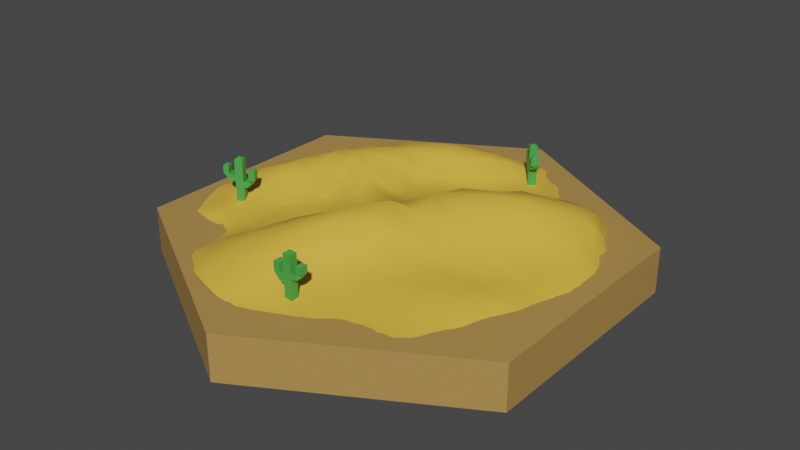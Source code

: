 # Source: desert_Biome.blend  (saved by Blender 2.82.7; exported with 4.5.12 LTS)
import bpy
from mathutils import Matrix  # noqa: F401  (used for matrix-valued properties, if any)

bpy.ops.wm.read_factory_settings(use_empty=True)
scene = bpy.context.scene
scene.name = 'Scene'

# ---- collections
col_collection = bpy.data.collections.new('Collection'); scene.collection.children.link(col_collection)

# ---- materials (node trees are filled in below, after node groups)
mat_desert_tile = bpy.data.materials.new('Desert_Tile')
mat_desert_tile.use_transparent_shadow = False
mat_desert_sand = bpy.data.materials.new('Desert_Sand')
mat_desert_sand.use_transparent_shadow = False
mat_desert_kaktus = bpy.data.materials.new('Desert_Kaktus')
mat_desert_kaktus.use_transparent_shadow = False
mat_desert_kaktus_001 = bpy.data.materials.new('Desert_Kaktus.001')
mat_desert_kaktus_001.use_transparent_shadow = False

# ---- material node trees
mat_desert_tile.use_nodes = True; mat_desert_tile.node_tree.nodes.clear()
_N = mat_desert_tile.node_tree.nodes; _L = mat_desert_tile.node_tree.links
n0 = _N.new('ShaderNodeOutputMaterial'); n0.name = 'Material Output'; n0.location = (300, 300)
n1 = _N.new('ShaderNodeBsdfPrincipled'); n1.name = 'Principled BSDF'; n1.location = (10, 300)
n1.distribution = 'GGX'
n1.subsurface_method = 'BURLEY'
n1.inputs[0].default_value = (0.4385, 0.2574, 0.07207, 1.0)
n1.inputs[3].default_value = 1.45
n1.inputs[27].default_value = (0.0, 0.0, 0.0, 1.0)
n1.inputs[28].default_value = 1.0
_L.new(n1.outputs[0], n0.inputs[0])
n0.is_active_output = True
mat_desert_sand.use_nodes = True; mat_desert_sand.node_tree.nodes.clear()
_N = mat_desert_sand.node_tree.nodes; _L = mat_desert_sand.node_tree.links
n0 = _N.new('ShaderNodeOutputMaterial'); n0.name = 'Material Output'; n0.location = (300, 300)
n1 = _N.new('ShaderNodeBsdfPrincipled'); n1.name = 'Principled BSDF'; n1.location = (10, 300)
n1.distribution = 'GGX'
n1.subsurface_method = 'BURLEY'
n1.inputs[0].default_value = (0.8, 0.464, 0.05332, 1.0)
n1.inputs[3].default_value = 1.45
n1.inputs[27].default_value = (0.0, 0.0, 0.0, 1.0)
n1.inputs[28].default_value = 1.0
_L.new(n1.outputs[0], n0.inputs[0])
n0.is_active_output = True
mat_desert_kaktus.use_nodes = True; mat_desert_kaktus.node_tree.nodes.clear()
_N = mat_desert_kaktus.node_tree.nodes; _L = mat_desert_kaktus.node_tree.links
n0 = _N.new('ShaderNodeOutputMaterial'); n0.name = 'Material Output'; n0.location = (300, 300)
n1 = _N.new('ShaderNodeBsdfPrincipled'); n1.name = 'Principled BSDF'; n1.location = (10, 300)
n1.distribution = 'GGX'
n1.subsurface_method = 'BURLEY'
n1.inputs[0].default_value = (0.05518, 0.3672, 0.06193, 1.0)
n1.inputs[3].default_value = 1.45
n1.inputs[27].default_value = (0.0, 0.0, 0.0, 1.0)
n1.inputs[28].default_value = 1.0
_L.new(n1.outputs[0], n0.inputs[0])
n0.is_active_output = True
mat_desert_kaktus_001.use_nodes = True; mat_desert_kaktus_001.node_tree.nodes.clear()
_N = mat_desert_kaktus_001.node_tree.nodes; _L = mat_desert_kaktus_001.node_tree.links
n0 = _N.new('ShaderNodeOutputMaterial'); n0.name = 'Material Output'; n0.location = (300, 300)
n1 = _N.new('ShaderNodeBsdfPrincipled'); n1.name = 'Principled BSDF'; n1.location = (10, 300)
n1.distribution = 'GGX'
n1.subsurface_method = 'BURLEY'
n1.inputs[0].default_value = (0.05518, 0.3672, 0.06193, 1.0)
n1.inputs[3].default_value = 1.45
n1.inputs[27].default_value = (0.0, 0.0, 0.0, 1.0)
n1.inputs[28].default_value = 1.0
_L.new(n1.outputs[0], n0.inputs[0])
n0.is_active_output = True

# ---- world
world_world = bpy.data.worlds.new('World'); scene.world = world_world
world_world.use_nodes = True; world_world.node_tree.nodes.clear()
_N = world_world.node_tree.nodes; _L = world_world.node_tree.links
n0 = _N.new('ShaderNodeOutputWorld'); n0.name = 'World Output'; n0.location = (300, 300)
n1 = _N.new('ShaderNodeBackground'); n1.name = 'Background'; n1.location = (10, 300)
n1.inputs[0].default_value = (0.05088, 0.05088, 0.05088, 1.0)
_L.new(n1.outputs[0], n0.inputs[0])
n0.is_active_output = True
world_world.color = (0.05088, 0.05088, 0.05088)
world_world.use_sun_shadow = False
world_world.sun_shadow_jitter_overblur = 0.0

# ---- meshes
me_cylinder = bpy.data.meshes.new('Cylinder')
me_cylinder.from_pydata([(0.0, 1.0, -0.0025), (0.0, 1.0, 0.195), (0.866, 0.5, -0.0025), (0.866, 0.5, 0.195), (0.866, -0.5, 0.0), (0.866, -0.5, 0.195), (-8.742e-08, -1.0, 0.0), (-8.742e-08, -1.0, 0.195), (-0.866, -0.5, 0.0), (-0.866, -0.5, 0.195), (-0.866, 0.5, -0.0025), (-0.866, 0.5, 0.195)], [], [(0, 1, 3, 2), (2, 3, 5, 4), (4, 5, 7, 6), (6, 7, 9, 8), (3, 1, 11, 9, 7, 5), (8, 9, 11, 10), (10, 11, 1, 0), (0, 2, 4, 6, 8, 10)])
_uv = me_cylinder.uv_layers.new(name='UVMap')
_uv.uv.foreach_set('vector', [1.0, 0.5, 1.0, 1.0, 0.8333, 1.0, 0.8333, 0.5, 0.8333, 0.5, 0.8333, 1.0, 0.6667, 1.0, 0.6667, 0.5, 0.6667, 0.5, 0.6667, 1.0, 0.5, 1.0, 0.5, 0.5, 0.5, 0.5, 0.5, 1.0, 0.3333, 1.0, 0.3333, 0.5, 0.4578, 0.37, 0.25, 0.49, 0.04215, 0.37, 0.04215, 0.13, 0.25, 0.01, 0.4578, 0.13, 0.3333, 0.5, 0.3333, 1.0, 0.1667, 1.0, 0.1667, 0.5, 0.1667, 0.5, 0.1667, 1.0, -8.941e-08, 1.0, -8.941e-08, 0.5, 0.75, 0.49, 0.9578, 0.37, 0.9578, 0.13, 0.75, 0.01, 0.5422, 0.13, 0.5422, 0.37])
me_cylinder.materials.append(mat_desert_tile)
me_cylinder.use_remesh_fix_poles = True
me_cylinder.use_remesh_preserve_attributes = False
me_cylinder.use_mirror_vertex_groups = False
me_cylinder.update()
me_cylinder_001 = bpy.data.meshes.new('Cylinder.001')
me_cylinder_001.from_pydata([(-4.826e-05, 0.8368, 0.1984), (0.6903, 0.4016, 0.187), (0.7153, -0.4162, 0.1653), (-3.194e-05, -0.8361, 0.1961), (-0.7238, -0.4186, 0.1986), (-0.7239, 0.418, 0.195), (0.6577, 0.4422, 0.1905), (0.6451, 0.4931, 0.2084), (0.6111, 0.5245, 0.1941), (0.5811, 0.5665, 0.1937), (0.5484, 0.6064, 0.1844), (0.5059, 0.6384, 0.1547), (0.4598, 0.6752, 0.1451), (0.4115, 0.7109, 0.1551), (0.3624, 0.7403, 0.1659), (0.314, 0.7636, 0.1699), (0.2648, 0.7841, 0.1774), (0.2139, 0.8023, 0.1888), (0.1615, 0.8167, 0.1974), (0.1081, 0.8269, 0.2019), (0.05413, 0.8333, 0.2026), (0.7391, -0.3664, 0.1632), (0.7623, -0.3161, 0.1704), (0.7833, -0.2656, 0.1777), (0.7993, -0.2142, 0.1778), (0.8104, -0.1616, 0.1748), (0.8186, -0.108, 0.1752), (0.8216, -0.05294, 0.1729), (0.8236, 0.0009987, 0.1785), (0.8204, 0.05483, 0.1777), (0.8137, 0.1088, 0.1767), (0.8039, 0.1611, 0.1811), (0.788, 0.2111, 0.1835), (0.766, 0.2616, 0.179), (0.7395, 0.313, 0.1753), (0.7182, 0.3609, 0.1972), (0.05407, -0.8317, 0.195), (0.108, -0.8257, 0.1949), (0.1614, -0.8163, 0.195), (0.2142, -0.8034, 0.195), (0.2662, -0.787, 0.195), (0.3171, -0.7674, 0.195), (0.3668, -0.7446, 0.195), (0.415, -0.7188, 0.195), (0.4615, -0.69, 0.195), (0.506, -0.6584, 0.195), (0.5484, -0.624, 0.1945), (0.5876, -0.5869, 0.1914), (0.6231, -0.5471, 0.1853), (0.6556, -0.5052, 0.1796), (0.6856, -0.4614, 0.1727), (-0.6929, -0.4625, 0.188), (-0.6606, -0.5055, 0.1741), (-0.6254, -0.5472, 0.1669), (-0.5873, -0.587, 0.1695), (-0.5471, -0.6241, 0.1794), (-0.5053, -0.6583, 0.1888), (-0.4613, -0.6899, 0.1941), (-0.4147, -0.7183, 0.1951), (-0.366, -0.7428, 0.1971), (-0.3168, -0.7662, 0.2071), (-0.2655, -0.7841, 0.2053), (-0.2135, -0.7998, 0.203), (-0.1609, -0.8131, 0.2002), (-0.1077, -0.8239, 0.1981), (-0.05409, -0.8317, 0.1977), (-0.7469, 0.3688, 0.195), (-0.7679, 0.3189, 0.1951), (-0.786, 0.2678, 0.1955), (-0.801, 0.2158, 0.1964), (-0.8126, 0.1628, 0.197), (-0.8205, 0.109, 0.1968), (-0.8249, 0.05466, 0.1963), (-0.8257, 0.0001677, 0.1961), (-0.8226, -0.05415, 0.1959), (-0.8189, -0.1088, 0.2), (-0.813, -0.1632, 0.2049), (-0.8036, -0.2173, 0.2114), (-0.7888, -0.2694, 0.2075), (-0.7696, -0.3199, 0.2012), (-0.7472, -0.3696, 0.1991), (-0.05415, 0.8319, 0.1963), (-0.1084, 0.8261, 0.2011), (-0.1623, 0.8171, 0.2055), (-0.215, 0.8038, 0.2038), (-0.2664, 0.7866, 0.1991), (-0.3169, 0.7665, 0.196), (-0.3664, 0.7438, 0.1952), (-0.4146, 0.7181, 0.195), (-0.4611, 0.6895, 0.195), (-0.5057, 0.658, 0.195), (-0.5482, 0.6237, 0.195), (-0.5883, 0.5869, 0.195), (-0.6259, 0.5476, 0.195), (-0.6607, 0.5061, 0.195), (-0.693, 0.4625, 0.195), (0.004692, -0.004633, 0.3117), (0.6709, 0.392, 0.21), (0.6476, 0.436, 0.2383), (0.617, 0.4801, 0.2529), (0.5707, 0.5152, 0.2448), (0.5218, 0.551, 0.2376), (0.4724, 0.5823, 0.2208), (0.4219, 0.6102, 0.1913), (0.3706, 0.6406, 0.1848), (0.7033, 0.3525, 0.2409), (0.6588, 0.3838, 0.2682), (0.6163, 0.4165, 0.2879), (0.5649, 0.4499, 0.2964), (0.504, 0.4722, 0.2498), (0.4466, 0.5039, 0.2344), (0.3882, 0.5383, 0.224), (0.3309, 0.5693, 0.212), (0.7089, 0.2934, 0.211), (0.6643, 0.3311, 0.2882), (0.6062, 0.3538, 0.3013), (0.5542, 0.3796, 0.319), (0.4901, 0.4088, 0.3164), (0.4257, 0.423, 0.2542), (0.3587, 0.4563, 0.2327), (0.2914, 0.494, 0.2226), (0.7271, 0.2371, 0.224), (0.6636, 0.2686, 0.2727), (0.5966, 0.2961, 0.3123), (0.5382, 0.3141, 0.3346), (0.471, 0.3375, 0.3478), (0.3963, 0.3588, 0.3108), (0.325, 0.3807, 0.2602), (0.2517, 0.4158, 0.2319), (0.7365, 0.1808, 0.2278), (0.6644, 0.2044, 0.2695), (0.5897, 0.2291, 0.3102), (0.5193, 0.2493, 0.3496), (0.4489, 0.2636, 0.3661), (0.365, 0.2886, 0.3616), (0.287, 0.3033, 0.2933), (0.2071, 0.336, 0.2474), (0.7416, 0.1226, 0.2258), (0.6611, 0.1403, 0.256), (0.5821, 0.1577, 0.2945), (0.5031, 0.1743, 0.3367), (0.4241, 0.1885, 0.3786), (0.3362, 0.2033, 0.3814), (0.2431, 0.2225, 0.3354), (0.1546, 0.2513, 0.2721), (0.7448, 0.06226, 0.2221), (0.6579, 0.07479, 0.2404), (0.5715, 0.08816, 0.2653), (0.4892, 0.09631, 0.3086), (0.4032, 0.1034, 0.3544), (0.309, 0.112, 0.3929), (0.1978, 0.1281, 0.3816), (0.09143, 0.1485, 0.2971), (-0.000162, 0.8164, 0.2033), (-0.05444, 0.7977, 0.2027), (-0.1093, 0.7781, 0.2108), (-0.164, 0.7573, 0.2185), (-0.2177, 0.7331, 0.2222), (-0.2706, 0.7063, 0.2224), (-0.3229, 0.6778, 0.2196), (-0.3747, 0.6479, 0.2158), (0.05397, 0.7994, 0.2123), (-0.0007027, 0.7721, 0.2201), (-0.05581, 0.7449, 0.238), (-0.1121, 0.7154, 0.258), (-0.1682, 0.6831, 0.2711), (-0.2243, 0.6495, 0.2771), (-0.2809, 0.6152, 0.2714), (-0.3375, 0.5811, 0.2608), (0.1082, 0.7785, 0.2161), (0.05406, 0.7427, 0.2426), (-0.002244, 0.7081, 0.2627), (-0.06, 0.6697, 0.2782), (-0.1177, 0.628, 0.2927), (-0.1762, 0.5879, 0.3087), (-0.2365, 0.5493, 0.3113), (-0.2992, 0.5136, 0.3101), (0.1616, 0.7534, 0.2043), (0.109, 0.7063, 0.2364), (0.05422, 0.6599, 0.2651), (-0.00361, 0.6126, 0.2759), (-0.06245, 0.5648, 0.2816), (-0.1228, 0.5185, 0.2885), (-0.186, 0.4745, 0.2964), (-0.2527, 0.434, 0.3028), (0.2148, 0.7276, 0.2012), (0.1626, 0.6701, 0.2135), (0.1053, 0.6157, 0.2262), (0.04121, 0.5658, 0.2209), (-0.02001, 0.5142, 0.2181), (-0.08134, 0.462, 0.2211), (-0.1467, 0.4123, 0.2272), (-0.2175, 0.365, 0.2418), (0.2675, 0.7004, 0.2041), (0.2184, 0.6347, 0.2078), (0.1663, 0.5703, 0.2081), (0.1123, 0.507, 0.207), (0.05355, 0.444, 0.2017), (-0.00803, 0.3818, 0.2131), (-0.07516, 0.3195, 0.2254), (-0.1537, 0.2632, 0.2245), (0.3191, 0.6712, 0.1971), (0.2746, 0.6007, 0.2095), (0.2275, 0.5316, 0.2145), (0.1793, 0.4609, 0.2208), (0.1279, 0.3873, 0.2283), (0.07142, 0.3085, 0.2345), (0.005411, 0.2256, 0.2388), (-0.08108, 0.1464, 0.2434), (-0.7048, 0.407, 0.1954), (-0.7166, 0.3516, 0.1989), (-0.7279, 0.2964, 0.2064), (-0.7374, 0.2401, 0.215), (-0.7443, 0.1823, 0.2223), (-0.7483, 0.1229, 0.2282), (-0.7504, 0.06225, 0.234), (-0.7519, 0.0007121, 0.2433), (-0.6622, 0.4448, 0.1972), (-0.6656, 0.385, 0.2066), (-0.6695, 0.3254, 0.2206), (-0.6722, 0.2642, 0.2353), (-0.6733, 0.2011, 0.25), (-0.6731, 0.1359, 0.2608), (-0.6726, 0.0691, 0.2698), (-0.6729, 0.001487, 0.2768), (-0.6183, 0.4818, 0.2003), (-0.614, 0.4183, 0.2162), (-0.6101, 0.3543, 0.2365), (-0.6062, 0.2888, 0.26), (-0.6014, 0.2207, 0.2788), (-0.5962, 0.1497, 0.292), (-0.592, 0.07636, 0.3021), (-0.5884, 0.00199, 0.2994), (-0.5728, 0.5177, 0.2041), (-0.5607, 0.451, 0.2256), (-0.5501, 0.3839, 0.257), (-0.5392, 0.3146, 0.2844), (-0.5278, 0.242, 0.3076), (-0.5145, 0.1644, 0.3155), (-0.5033, 0.08439, 0.3022), (-0.499, 0.004528, 0.2805), (-0.5254, 0.5522, 0.2076), (-0.506, 0.4831, 0.2348), (-0.4885, 0.4142, 0.2747), (-0.4702, 0.3421, 0.3048), (-0.4475, 0.2634, 0.3124), (-0.4272, 0.1804, 0.3013), (-0.4147, 0.09623, 0.274), (-0.392, 0.00295, 0.2094), (-0.4763, 0.5852, 0.2102), (-0.4501, 0.5153, 0.2427), (-0.4254, 0.4455, 0.2883), (-0.3966, 0.3695, 0.3097), (-0.3657, 0.2869, 0.3059), (-0.3435, 0.2036, 0.2569), (-0.3026, 0.09952, 0.2252), (-0.2881, -0.001607, 0.2377), (-0.4259, 0.617, 0.2127), (-0.3937, 0.5477, 0.2504), (-0.3628, 0.4796, 0.3052), (-0.323, 0.3989, 0.307), (-0.288, 0.3192, 0.2971), (-0.2421, 0.2237, 0.2119), (-0.1996, 0.1165, 0.2528), (-0.1572, -0.007704, 0.223), (-0.7048, -0.4085, 0.2032), (-0.6615, -0.4454, 0.1932), (-0.6166, -0.4804, 0.1731), (-0.5696, -0.5155, 0.1635), (-0.5214, -0.5498, 0.1716), (-0.4738, -0.5831, 0.1943), (-0.4256, -0.6163, 0.2142), (-0.3746, -0.6476, 0.2208), (-0.7158, -0.3524, 0.2055), (-0.6619, -0.3861, 0.2176), (-0.6086, -0.4161, 0.2135), (-0.554, -0.4441, 0.1965), (-0.4985, -0.4741, 0.1963), (-0.4438, -0.5072, 0.2139), (-0.39, -0.5424, 0.2379), (-0.3364, -0.5815, 0.2686), (-0.7264, -0.2957, 0.2112), (-0.6627, -0.3235, 0.2228), (-0.6001, -0.3491, 0.2254), (-0.5379, -0.3713, 0.2115), (-0.4743, -0.3975, 0.2144), (-0.4108, -0.4314, 0.2203), (-0.3525, -0.4683, 0.2541), (-0.2946, -0.5093, 0.2909), (-0.7349, -0.2391, 0.2214), (-0.6645, -0.2609, 0.2307), (-0.5928, -0.28, 0.2223), (-0.5191, -0.2966, 0.2053), (-0.4479, -0.3217, 0.22), (-0.3761, -0.3555, 0.2203), (-0.3097, -0.3937, 0.2556), (-0.2503, -0.4348, 0.3045), (-0.7422, -0.1815, 0.2355), (-0.6664, -0.1982, 0.2492), (-0.5881, -0.2116, 0.2409), (-0.5032, -0.2223, 0.2125), (-0.4217, -0.2455, 0.2208), (-0.3407, -0.2777, 0.2134), (-0.2608, -0.3175, 0.2419), (-0.2027, -0.3553, 0.3173), (-0.748, -0.1221, 0.2473), (-0.6693, -0.1331, 0.2652), (-0.586, -0.1421, 0.26), (-0.4971, -0.1464, 0.2024), (-0.4021, -0.1681, 0.2201), (-0.3134, -0.1935, 0.2139), (-0.2224, -0.229, 0.2445), (-0.1488, -0.2674, 0.3203), (-0.7517, -0.06117, 0.2521), (-0.6727, -0.06663, 0.2795), (-0.5859, -0.07086, 0.2797), (-0.4996, -0.07211, 0.2432), (-0.3898, -0.0883, 0.2191), (-0.2967, -0.1004, 0.2247), (-0.1853, -0.1269, 0.2415), (-0.08328, -0.1605, 0.3145), (-7.006e-05, -0.8144, 0.1973), (0.05391, -0.7954, 0.196), (0.1077, -0.7748, 0.1959), (0.1613, -0.7524, 0.1969), (0.2146, -0.728, 0.1968), (0.2676, -0.7014, 0.1946), (0.3201, -0.6735, 0.1947), (0.3724, -0.6447, 0.1972), (-0.05408, -0.7961, 0.2045), (-0.0002493, -0.7664, 0.2086), (0.05351, -0.7354, 0.2096), (0.1075, -0.7036, 0.2093), (0.1622, -0.671, 0.2082), (0.2177, -0.6381, 0.2069), (0.2739, -0.6055, 0.2064), (0.3307, -0.5729, 0.2112), (-0.1089, -0.7784, 0.2229), (-0.05503, -0.7381, 0.2254), (-0.001883, -0.6975, 0.228), (0.05093, -0.6555, 0.2257), (0.1051, -0.6128, 0.2203), (0.1626, -0.5723, 0.2197), (0.2236, -0.5344, 0.2241), (0.2865, -0.4994, 0.2327), (-0.1629, -0.7567, 0.2308), (-0.1116, -0.7115, 0.2526), (-0.05896, -0.6615, 0.2556), (-0.006276, -0.6114, 0.2573), (0.04733, -0.559, 0.2507), (0.1029, -0.506, 0.2394), (0.1673, -0.4599, 0.2397), (0.2374, -0.4207, 0.2454), (-0.2166, -0.7331, 0.2354), (-0.1677, -0.6808, 0.2684), (-0.1185, -0.627, 0.2922), (-0.06492, -0.5711, 0.3011), (-0.008694, -0.5108, 0.301), (0.04825, -0.4493, 0.2954), (0.1108, -0.3886, 0.2799), (0.1839, -0.3378, 0.2683), (-0.2702, -0.7078, 0.2387), (-0.2226, -0.6478, 0.2719), (-0.1755, -0.5881, 0.3013), (-0.1259, -0.5276, 0.3238), (-0.06868, -0.4608, 0.3465), (-0.0093, -0.3942, 0.3641), (0.06109, -0.3235, 0.3565), (0.1396, -0.2584, 0.3379), (-0.3238, -0.6812, 0.242), (-0.2793, -0.6156, 0.2748), (-0.2337, -0.5497, 0.303), (-0.1874, -0.4814, 0.3254), (-0.1344, -0.4066, 0.3489), (-0.07644, -0.3286, 0.3691), (-0.005461, -0.2419, 0.387), (0.08394, -0.1569, 0.3992), (0.6964, -0.4054, 0.1687), (0.7084, -0.3485, 0.1703), (0.7205, -0.2912, 0.1812), (0.7302, -0.2337, 0.1895), (0.7362, -0.1762, 0.1938), (0.7409, -0.1187, 0.1995), (0.7442, -0.05993, 0.2054), (0.7463, 0.0007733, 0.2161), (0.655, -0.4436, 0.1832), (0.6571, -0.382, 0.19), (0.6608, -0.3197, 0.1989), (0.6639, -0.2573, 0.2116), (0.6656, -0.1949, 0.2236), (0.6646, -0.1297, 0.226), (0.6605, -0.06189, 0.2267), (0.6597, 0.005727, 0.2351), (0.6129, -0.4803, 0.1937), (0.6067, -0.4147, 0.2112), (0.6021, -0.3494, 0.2225), (0.596, -0.283, 0.2293), (0.5894, -0.2152, 0.2305), (0.5775, -0.1389, 0.2203), (0.5706, -0.06274, 0.2286), (0.5689, 0.01369, 0.2472), (0.5692, -0.5159, 0.2006), (0.5541, -0.4465, 0.2173), (0.541, -0.3784, 0.2338), (0.5264, -0.3075, 0.2435), (0.5099, -0.2316, 0.2375), (0.4922, -0.1493, 0.2322), (0.4827, -0.06614, 0.2527), (0.4804, 0.0174, 0.2768), (0.5234, -0.5507, 0.2064), (0.5001, -0.4784, 0.2207), (0.4784, -0.4081, 0.2395), (0.4553, -0.332, 0.2478), (0.4297, -0.2499, 0.2434), (0.4062, -0.1625, 0.2517), (0.3919, -0.07304, 0.2816), (0.3918, 0.01508, 0.3206), (0.4748, -0.5837, 0.206), (0.4444, -0.5097, 0.2202), (0.4144, -0.4373, 0.2433), (0.3828, -0.3579, 0.2481), (0.3483, -0.2719, 0.2521), (0.3161, -0.1806, 0.2721), (0.298, -0.088, 0.3204), (0.2941, 0.01017, 0.368), (0.4242, -0.615, 0.2019), (0.3878, -0.541, 0.2158), (0.3501, -0.4672, 0.2403), (0.3098, -0.3869, 0.2478), (0.2647, -0.2995, 0.2579), (0.2254, -0.2103, 0.3005), (0.1977, -0.115, 0.3681), (0.1732, 0.003956, 0.3974)], [], [(97, 98, 106, 105), (98, 99, 107, 106), (99, 100, 108, 107), (100, 101, 109, 108), (101, 102, 110, 109), (102, 103, 111, 110), (103, 104, 112, 111), (105, 106, 114, 113), (106, 107, 115, 114), (107, 108, 116, 115), (108, 109, 117, 116), (109, 110, 118, 117), (110, 111, 119, 118), (111, 112, 120, 119), (113, 114, 122, 121), (114, 115, 123, 122), (115, 116, 124, 123), (116, 117, 125, 124), (117, 118, 126, 125), (118, 119, 127, 126), (119, 120, 128, 127), (121, 122, 130, 129), (122, 123, 131, 130), (123, 124, 132, 131), (124, 125, 133, 132), (125, 126, 134, 133), (126, 127, 135, 134), (127, 128, 136, 135), (129, 130, 138, 137), (130, 131, 139, 138), (131, 132, 140, 139), (132, 133, 141, 140), (133, 134, 142, 141), (134, 135, 143, 142), (135, 136, 144, 143), (137, 138, 146, 145), (138, 139, 147, 146), (139, 140, 148, 147), (140, 141, 149, 148), (141, 142, 150, 149), (142, 143, 151, 150), (143, 144, 152, 151), (153, 154, 162, 161), (154, 155, 163, 162), (155, 156, 164, 163), (156, 157, 165, 164), (157, 158, 166, 165), (158, 159, 167, 166), (159, 160, 168, 167), (161, 162, 170, 169), (162, 163, 171, 170), (163, 164, 172, 171), (164, 165, 173, 172), (165, 166, 174, 173), (166, 167, 175, 174), (167, 168, 176, 175), (169, 170, 178, 177), (170, 171, 179, 178), (171, 172, 180, 179), (172, 173, 181, 180), (173, 174, 182, 181), (174, 175, 183, 182), (175, 176, 184, 183), (177, 178, 186, 185), (178, 179, 187, 186), (179, 180, 188, 187), (180, 181, 189, 188), (181, 182, 190, 189), (182, 183, 191, 190), (183, 184, 192, 191), (185, 186, 194, 193), (186, 187, 195, 194), (187, 188, 196, 195), (188, 189, 197, 196), (189, 190, 198, 197), (190, 191, 199, 198), (191, 192, 200, 199), (193, 194, 202, 201), (194, 195, 203, 202), (195, 196, 204, 203), (196, 197, 205, 204), (197, 198, 206, 205), (198, 199, 207, 206), (199, 200, 208, 207), (209, 210, 218, 217), (210, 211, 219, 218), (211, 212, 220, 219), (212, 213, 221, 220), (213, 214, 222, 221), (214, 215, 223, 222), (215, 216, 224, 223), (217, 218, 226, 225), (218, 219, 227, 226), (219, 220, 228, 227), (220, 221, 229, 228), (221, 222, 230, 229), (222, 223, 231, 230), (223, 224, 232, 231), (225, 226, 234, 233), (226, 227, 235, 234), (227, 228, 236, 235), (228, 229, 237, 236), (229, 230, 238, 237), (230, 231, 239, 238), (231, 232, 240, 239), (233, 234, 242, 241), (234, 235, 243, 242), (235, 236, 244, 243), (236, 237, 245, 244), (237, 238, 246, 245), (238, 239, 247, 246), (239, 240, 248, 247), (241, 242, 250, 249), (242, 243, 251, 250), (243, 244, 252, 251), (244, 245, 253, 252), (245, 246, 254, 253), (246, 247, 255, 254), (247, 248, 256, 255), (249, 250, 258, 257), (250, 251, 259, 258), (251, 252, 260, 259), (252, 253, 261, 260), (253, 254, 262, 261), (254, 255, 263, 262), (255, 256, 264, 263), (265, 266, 274, 273), (266, 267, 275, 274), (267, 268, 276, 275), (268, 269, 277, 276), (269, 270, 278, 277), (270, 271, 279, 278), (271, 272, 280, 279), (273, 274, 282, 281), (274, 275, 283, 282), (275, 276, 284, 283), (276, 277, 285, 284), (277, 278, 286, 285), (278, 279, 287, 286), (279, 280, 288, 287), (281, 282, 290, 289), (282, 283, 291, 290), (283, 284, 292, 291), (284, 285, 293, 292), (285, 286, 294, 293), (286, 287, 295, 294), (287, 288, 296, 295), (289, 290, 298, 297), (290, 291, 299, 298), (291, 292, 300, 299), (292, 293, 301, 300), (293, 294, 302, 301), (294, 295, 303, 302), (295, 296, 304, 303), (297, 298, 306, 305), (298, 299, 307, 306), (299, 300, 308, 307), (300, 301, 309, 308), (301, 302, 310, 309), (302, 303, 311, 310), (303, 304, 312, 311), (305, 306, 314, 313), (306, 307, 315, 314), (307, 308, 316, 315), (308, 309, 317, 316), (309, 310, 318, 317), (310, 311, 319, 318), (311, 312, 320, 319), (321, 322, 330, 329), (322, 323, 331, 330), (323, 324, 332, 331), (324, 325, 333, 332), (325, 326, 334, 333), (326, 327, 335, 334), (327, 328, 336, 335), (329, 330, 338, 337), (330, 331, 339, 338), (331, 332, 340, 339), (332, 333, 341, 340), (333, 334, 342, 341), (334, 335, 343, 342), (335, 336, 344, 343), (337, 338, 346, 345), (338, 339, 347, 346), (339, 340, 348, 347), (340, 341, 349, 348), (341, 342, 350, 349), (342, 343, 351, 350), (343, 344, 352, 351), (345, 346, 354, 353), (346, 347, 355, 354), (347, 348, 356, 355), (348, 349, 357, 356), (349, 350, 358, 357), (350, 351, 359, 358), (351, 352, 360, 359), (353, 354, 362, 361), (354, 355, 363, 362), (355, 356, 364, 363), (356, 357, 365, 364), (357, 358, 366, 365), (358, 359, 367, 366), (359, 360, 368, 367), (361, 362, 370, 369), (362, 363, 371, 370), (363, 364, 372, 371), (364, 365, 373, 372), (365, 366, 374, 373), (366, 367, 375, 374), (367, 368, 376, 375), (377, 378, 386, 385), (378, 379, 387, 386), (379, 380, 388, 387), (380, 381, 389, 388), (381, 382, 390, 389), (382, 383, 391, 390), (383, 384, 392, 391), (385, 386, 394, 393), (386, 387, 395, 394), (387, 388, 396, 395), (388, 389, 397, 396), (389, 390, 398, 397), (390, 391, 399, 398), (391, 392, 400, 399), (393, 394, 402, 401), (394, 395, 403, 402), (395, 396, 404, 403), (396, 397, 405, 404), (397, 398, 406, 405), (398, 399, 407, 406), (399, 400, 408, 407), (401, 402, 410, 409), (402, 403, 411, 410), (403, 404, 412, 411), (404, 405, 413, 412), (405, 406, 414, 413), (406, 407, 415, 414), (407, 408, 416, 415), (409, 410, 418, 417), (410, 411, 419, 418), (411, 412, 420, 419), (412, 413, 421, 420), (413, 414, 422, 421), (414, 415, 423, 422), (415, 416, 424, 423), (417, 418, 426, 425), (418, 419, 427, 426), (419, 420, 428, 427), (420, 421, 429, 428), (421, 422, 430, 429), (422, 423, 431, 430), (423, 424, 432, 431), (201, 202, 112, 104), (202, 203, 120, 112), (203, 204, 128, 120), (204, 205, 136, 128), (205, 206, 144, 136), (206, 207, 152, 144), (257, 258, 168, 160), (258, 259, 176, 168), (259, 260, 184, 176), (260, 261, 192, 184), (261, 262, 200, 192), (262, 263, 208, 200), (313, 314, 224, 216), (314, 315, 232, 224), (315, 316, 240, 232), (316, 317, 248, 240), (317, 318, 256, 248), (318, 319, 264, 256), (369, 370, 280, 272), (370, 371, 288, 280), (371, 372, 296, 288), (372, 373, 304, 296), (373, 374, 312, 304), (374, 375, 320, 312), (425, 426, 336, 328), (426, 427, 344, 336), (427, 428, 352, 344), (428, 429, 360, 352), (429, 430, 368, 360), (430, 431, 376, 368), (145, 146, 392, 384), (146, 147, 400, 392), (147, 148, 408, 400), (148, 149, 416, 408), (149, 150, 424, 416), (150, 151, 432, 424), (151, 152, 96, 432), (207, 208, 96, 152), (263, 264, 96, 208), (319, 320, 96, 264), (375, 376, 96, 320), (431, 432, 96, 376), (1, 6, 97, 35), (6, 7, 98, 97), (7, 8, 99, 98), (8, 9, 100, 99), (9, 10, 101, 100), (10, 11, 102, 101), (11, 12, 103, 102), (12, 13, 104, 103), (35, 97, 105, 34), (34, 105, 113, 33), (33, 113, 121, 32), (32, 121, 129, 31), (31, 129, 137, 30), (30, 137, 145, 29), (29, 145, 384, 28), (0, 81, 153, 20), (81, 82, 154, 153), (82, 83, 155, 154), (83, 84, 156, 155), (84, 85, 157, 156), (85, 86, 158, 157), (86, 87, 159, 158), (87, 88, 160, 159), (20, 153, 161, 19), (19, 161, 169, 18), (18, 169, 177, 17), (17, 177, 185, 16), (16, 185, 193, 15), (15, 193, 201, 14), (14, 201, 104, 13), (5, 66, 209, 95), (66, 67, 210, 209), (67, 68, 211, 210), (68, 69, 212, 211), (69, 70, 213, 212), (70, 71, 214, 213), (71, 72, 215, 214), (72, 73, 216, 215), (95, 209, 217, 94), (94, 217, 225, 93), (93, 225, 233, 92), (92, 233, 241, 91), (91, 241, 249, 90), (90, 249, 257, 89), (89, 257, 160, 88), (4, 51, 265, 80), (51, 52, 266, 265), (52, 53, 267, 266), (53, 54, 268, 267), (54, 55, 269, 268), (55, 56, 270, 269), (56, 57, 271, 270), (57, 58, 272, 271), (80, 265, 273, 79), (79, 273, 281, 78), (78, 281, 289, 77), (77, 289, 297, 76), (76, 297, 305, 75), (75, 305, 313, 74), (74, 313, 216, 73), (3, 36, 321, 65), (36, 37, 322, 321), (37, 38, 323, 322), (38, 39, 324, 323), (39, 40, 325, 324), (40, 41, 326, 325), (41, 42, 327, 326), (42, 43, 328, 327), (65, 321, 329, 64), (64, 329, 337, 63), (63, 337, 345, 62), (62, 345, 353, 61), (61, 353, 361, 60), (60, 361, 369, 59), (59, 369, 272, 58), (2, 21, 377, 50), (21, 22, 378, 377), (22, 23, 379, 378), (23, 24, 380, 379), (24, 25, 381, 380), (25, 26, 382, 381), (26, 27, 383, 382), (27, 28, 384, 383), (50, 377, 385, 49), (49, 385, 393, 48), (48, 393, 401, 47), (47, 401, 409, 46), (46, 409, 417, 45), (45, 417, 425, 44), (44, 425, 328, 43)])
me_cylinder_001.polygons.foreach_set('use_smooth', [True] * 384)
_uv = me_cylinder_001.uv_layers.new(name='UVMap')
_uv.uv.foreach_set('vector', [0.9588, 0.7297, 0.9242, 0.7433, 0.9168, 0.7086, 0.9551, 0.6968, 0.9242, 0.7433, 0.8897, 0.7571, 0.8787, 0.7208, 0.9168, 0.7086, 0.8897, 0.7571, 0.8554, 0.7712, 0.8409, 0.7334, 0.8787, 0.7208, 0.8554, 0.7712, 0.8213, 0.7857, 0.8034, 0.7467, 0.8409, 0.7334, 0.8213, 0.7857, 0.7875, 0.8005, 0.7665, 0.7609, 0.8034, 0.7467, 0.7875, 0.8005, 0.754, 0.816, 0.7303, 0.7762, 0.7665, 0.7609, 0.754, 0.816, 0.721, 0.8321, 0.695, 0.7929, 0.7303, 0.7762, 0.9551, 0.6968, 0.9168, 0.7086, 0.9099, 0.6739, 0.9516, 0.664, 0.9168, 0.7086, 0.8787, 0.7208, 0.8683, 0.6843, 0.9099, 0.6739, 0.8787, 0.7208, 0.8409, 0.7334, 0.8269, 0.6953, 0.8683, 0.6843, 0.8409, 0.7334, 0.8034, 0.7467, 0.7859, 0.7073, 0.8269, 0.6953, 0.8034, 0.7467, 0.7665, 0.7609, 0.7455, 0.7205, 0.7859, 0.7073, 0.7665, 0.7609, 0.7303, 0.7762, 0.7063, 0.7356, 0.7455, 0.7205, 0.7303, 0.7762, 0.695, 0.7929, 0.6684, 0.7529, 0.7063, 0.7356, 0.9516, 0.664, 0.9099, 0.6739, 0.9035, 0.6392, 0.9485, 0.6311, 0.9099, 0.6739, 0.8683, 0.6843, 0.8586, 0.6477, 0.9035, 0.6392, 0.8683, 0.6843, 0.8269, 0.6953, 0.8136, 0.6569, 0.8586, 0.6477, 0.8269, 0.6953, 0.7859, 0.7073, 0.7687, 0.6672, 0.8136, 0.6569, 0.7859, 0.7073, 0.7455, 0.7205, 0.7245, 0.6792, 0.7687, 0.6672, 0.7455, 0.7205, 0.7063, 0.7356, 0.6817, 0.6938, 0.7245, 0.6792, 0.7063, 0.7356, 0.6684, 0.7529, 0.641, 0.7116, 0.6817, 0.6938, 0.9485, 0.6311, 0.9035, 0.6392, 0.8981, 0.6043, 0.9459, 0.5983, 0.9035, 0.6392, 0.8586, 0.6477, 0.85, 0.6108, 0.8981, 0.6043, 0.8586, 0.6477, 0.8136, 0.6569, 0.8014, 0.618, 0.85, 0.6108, 0.8136, 0.6569, 0.7687, 0.6672, 0.7524, 0.6262, 0.8014, 0.618, 0.7687, 0.6672, 0.7245, 0.6792, 0.7038, 0.6365, 0.7524, 0.6262, 0.7245, 0.6792, 0.6817, 0.6938, 0.6567, 0.6501, 0.7038, 0.6365, 0.6817, 0.6938, 0.641, 0.7116, 0.6123, 0.6685, 0.6567, 0.6501, 0.9459, 0.5983, 0.8981, 0.6043, 0.8938, 0.5695, 0.9438, 0.5654, 0.8981, 0.6043, 0.85, 0.6108, 0.8431, 0.5739, 0.8938, 0.5695, 0.85, 0.6108, 0.8014, 0.618, 0.7913, 0.5787, 0.8431, 0.5739, 0.8014, 0.618, 0.7524, 0.6262, 0.7384, 0.5845, 0.7913, 0.5787, 0.7524, 0.6262, 0.7038, 0.6365, 0.6847, 0.5922, 0.7384, 0.5845, 0.7038, 0.6365, 0.6567, 0.6501, 0.6313, 0.6037, 0.6847, 0.5922, 0.6567, 0.6501, 0.6123, 0.6685, 0.5816, 0.6223, 0.6313, 0.6037, 0.9438, 0.5654, 0.8938, 0.5695, 0.891, 0.5346, 0.9425, 0.5325, 0.8938, 0.5695, 0.8431, 0.5739, 0.8384, 0.5368, 0.891, 0.5346, 0.8431, 0.5739, 0.7913, 0.5787, 0.7844, 0.5393, 0.8384, 0.5368, 0.7913, 0.5787, 0.7384, 0.5845, 0.7284, 0.5422, 0.7844, 0.5393, 0.7384, 0.5845, 0.6847, 0.5922, 0.6694, 0.5464, 0.7284, 0.5422, 0.6847, 0.5922, 0.6313, 0.6037, 0.6069, 0.5533, 0.6694, 0.5464, 0.6313, 0.6037, 0.5816, 0.6223, 0.5425, 0.5635, 0.6069, 0.5533, 0.5, 0.9597, 0.4691, 0.9405, 0.5, 0.9176, 0.5309, 0.9405, 0.4691, 0.9405, 0.4381, 0.9215, 0.4689, 0.895, 0.5, 0.9176, 0.4381, 0.9215, 0.4069, 0.9027, 0.4374, 0.8729, 0.4689, 0.895, 0.4069, 0.9027, 0.3755, 0.8843, 0.4054, 0.8514, 0.4374, 0.8729, 0.3755, 0.8843, 0.3437, 0.8663, 0.3728, 0.8307, 0.4054, 0.8514, 0.3437, 0.8663, 0.3116, 0.8489, 0.3394, 0.8111, 0.3728, 0.8307, 0.3116, 0.8489, 0.279, 0.8321, 0.3051, 0.7929, 0.3394, 0.8111, 0.5309, 0.9405, 0.5, 0.9176, 0.5312, 0.895, 0.562, 0.9215, 0.5, 0.9176, 0.4689, 0.895, 0.5, 0.8689, 0.5312, 0.895, 0.4689, 0.895, 0.4374, 0.8729, 0.4683, 0.8433, 0.5, 0.8689, 0.4374, 0.8729, 0.4054, 0.8514, 0.4359, 0.8184, 0.4683, 0.8433, 0.4054, 0.8514, 0.3728, 0.8307, 0.4025, 0.7947, 0.4359, 0.8184, 0.3728, 0.8307, 0.3394, 0.8111, 0.3679, 0.7727, 0.4025, 0.7947, 0.3394, 0.8111, 0.3051, 0.7929, 0.3317, 0.7529, 0.3679, 0.7727, 0.562, 0.9215, 0.5312, 0.895, 0.5627, 0.8729, 0.5932, 0.9027, 0.5312, 0.895, 0.5, 0.8689, 0.5317, 0.8433, 0.5627, 0.8729, 0.5, 0.8689, 0.4683, 0.8433, 0.5, 0.8141, 0.5317, 0.8433, 0.4683, 0.8433, 0.4359, 0.8184, 0.4673, 0.7855, 0.5, 0.8141, 0.4359, 0.8184, 0.4025, 0.7947, 0.4333, 0.7583, 0.4673, 0.7855, 0.4025, 0.7947, 0.3679, 0.7727, 0.3973, 0.7334, 0.4333, 0.7583, 0.3679, 0.7727, 0.3317, 0.7529, 0.3591, 0.7116, 0.3973, 0.7334, 0.5932, 0.9027, 0.5627, 0.8729, 0.5947, 0.8514, 0.6246, 0.8843, 0.5627, 0.8729, 0.5317, 0.8433, 0.5641, 0.8184, 0.5947, 0.8514, 0.5317, 0.8433, 0.5, 0.8141, 0.5327, 0.7855, 0.5641, 0.8184, 0.5, 0.8141, 0.4673, 0.7855, 0.5, 0.7527, 0.5327, 0.7855, 0.4673, 0.7855, 0.4333, 0.7583, 0.4655, 0.7213, 0.5, 0.7527, 0.4333, 0.7583, 0.3973, 0.7334, 0.4283, 0.6927, 0.4655, 0.7213, 0.3973, 0.7334, 0.3591, 0.7116, 0.3878, 0.6685, 0.4283, 0.6927, 0.6246, 0.8843, 0.5947, 0.8514, 0.6273, 0.8307, 0.6564, 0.8663, 0.5947, 0.8514, 0.5641, 0.8184, 0.5975, 0.7947, 0.6273, 0.8307, 0.5641, 0.8184, 0.5327, 0.7855, 0.5668, 0.7583, 0.5975, 0.7947, 0.5327, 0.7855, 0.5, 0.7527, 0.5346, 0.7213, 0.5668, 0.7583, 0.5, 0.7527, 0.4655, 0.7213, 0.5, 0.6848, 0.5346, 0.7213, 0.4655, 0.7213, 0.4283, 0.6927, 0.4619, 0.6504, 0.5, 0.6848, 0.4283, 0.6927, 0.3878, 0.6685, 0.4185, 0.6223, 0.4619, 0.6504, 0.6564, 0.8663, 0.6273, 0.8307, 0.6607, 0.8111, 0.6885, 0.8489, 0.6273, 0.8307, 0.5975, 0.7947, 0.6322, 0.7727, 0.6607, 0.8111, 0.5975, 0.7947, 0.5668, 0.7583, 0.6027, 0.7334, 0.6322, 0.7727, 0.5668, 0.7583, 0.5346, 0.7213, 0.5718, 0.6927, 0.6027, 0.7334, 0.5346, 0.7213, 0.5, 0.6848, 0.5381, 0.6504, 0.5718, 0.6927, 0.5, 0.6848, 0.4619, 0.6504, 0.5, 0.6069, 0.5381, 0.6504, 0.4619, 0.6504, 0.4185, 0.6223, 0.4576, 0.5635, 0.5, 0.6069, 0.04123, 0.7297, 0.04494, 0.6968, 0.08323, 0.7086, 0.07584, 0.7433, 0.04494, 0.6968, 0.04841, 0.664, 0.09019, 0.6739, 0.08323, 0.7086, 0.04841, 0.664, 0.05154, 0.6311, 0.09652, 0.6392, 0.09019, 0.6739, 0.05154, 0.6311, 0.0542, 0.5983, 0.102, 0.6043, 0.09652, 0.6392, 0.0542, 0.5983, 0.05626, 0.5654, 0.1063, 0.5695, 0.102, 0.6043, 0.05626, 0.5654, 0.05759, 0.5325, 0.1091, 0.5346, 0.1063, 0.5695, 0.05759, 0.5325, 0.05806, 0.4997, 0.1101, 0.4997, 0.1091, 0.5346, 0.07584, 0.7433, 0.08323, 0.7086, 0.1213, 0.7208, 0.1103, 0.7571, 0.08323, 0.7086, 0.09019, 0.6739, 0.1318, 0.6843, 0.1213, 0.7208, 0.09019, 0.6739, 0.09652, 0.6392, 0.1415, 0.6477, 0.1318, 0.6843, 0.09652, 0.6392, 0.102, 0.6043, 0.1501, 0.6108, 0.1415, 0.6477, 0.102, 0.6043, 0.1063, 0.5695, 0.157, 0.5739, 0.1501, 0.6108, 0.1063, 0.5695, 0.1091, 0.5346, 0.1616, 0.5368, 0.157, 0.5739, 0.1091, 0.5346, 0.1101, 0.4997, 0.1633, 0.4997, 0.1616, 0.5368, 0.1103, 0.7571, 0.1213, 0.7208, 0.1592, 0.7334, 0.1447, 0.7712, 0.1213, 0.7208, 0.1318, 0.6843, 0.1732, 0.6953, 0.1592, 0.7334, 0.1318, 0.6843, 0.1415, 0.6477, 0.1865, 0.6569, 0.1732, 0.6953, 0.1415, 0.6477, 0.1501, 0.6108, 0.1987, 0.618, 0.1865, 0.6569, 0.1501, 0.6108, 0.157, 0.5739, 0.2087, 0.5787, 0.1987, 0.618, 0.157, 0.5739, 0.1616, 0.5368, 0.2156, 0.5393, 0.2087, 0.5787, 0.1616, 0.5368, 0.1633, 0.4997, 0.2182, 0.4997, 0.2156, 0.5393, 0.1447, 0.7712, 0.1592, 0.7334, 0.1966, 0.7467, 0.1788, 0.7857, 0.1592, 0.7334, 0.1732, 0.6953, 0.2142, 0.7073, 0.1966, 0.7467, 0.1732, 0.6953, 0.1865, 0.6569, 0.2313, 0.6672, 0.2142, 0.7073, 0.1865, 0.6569, 0.1987, 0.618, 0.2477, 0.6262, 0.2313, 0.6672, 0.1987, 0.618, 0.2087, 0.5787, 0.2617, 0.5845, 0.2477, 0.6262, 0.2087, 0.5787, 0.2156, 0.5393, 0.2717, 0.5422, 0.2617, 0.5845, 0.2156, 0.5393, 0.2182, 0.4997, 0.2755, 0.4997, 0.2717, 0.5422, 0.1788, 0.7857, 0.1966, 0.7467, 0.2335, 0.7609, 0.2126, 0.8005, 0.1966, 0.7467, 0.2142, 0.7073, 0.2545, 0.7205, 0.2335, 0.7609, 0.2142, 0.7073, 0.2313, 0.6672, 0.2755, 0.6792, 0.2545, 0.7205, 0.2313, 0.6672, 0.2477, 0.6262, 0.2963, 0.6365, 0.2755, 0.6792, 0.2477, 0.6262, 0.2617, 0.5845, 0.3154, 0.5922, 0.2963, 0.6365, 0.2617, 0.5845, 0.2717, 0.5422, 0.3306, 0.5464, 0.3154, 0.5922, 0.2717, 0.5422, 0.2755, 0.4997, 0.337, 0.4997, 0.3306, 0.5464, 0.2126, 0.8005, 0.2335, 0.7609, 0.2698, 0.7762, 0.246, 0.816, 0.2335, 0.7609, 0.2545, 0.7205, 0.2938, 0.7356, 0.2698, 0.7762, 0.2545, 0.7205, 0.2755, 0.6792, 0.3183, 0.6938, 0.2938, 0.7356, 0.2755, 0.6792, 0.2963, 0.6365, 0.3434, 0.6501, 0.3183, 0.6938, 0.2963, 0.6365, 0.3154, 0.5922, 0.3687, 0.6037, 0.3434, 0.6501, 0.3154, 0.5922, 0.3306, 0.5464, 0.3931, 0.5533, 0.3687, 0.6037, 0.3306, 0.5464, 0.337, 0.4997, 0.4151, 0.4997, 0.3931, 0.5533, 0.04123, 0.2696, 0.07584, 0.256, 0.08323, 0.2907, 0.04494, 0.3025, 0.07584, 0.256, 0.1103, 0.2422, 0.1213, 0.2785, 0.08323, 0.2907, 0.1103, 0.2422, 0.1447, 0.2281, 0.1592, 0.2659, 0.1213, 0.2785, 0.1447, 0.2281, 0.1788, 0.2136, 0.1966, 0.2526, 0.1592, 0.2659, 0.1788, 0.2136, 0.2126, 0.1988, 0.2335, 0.2384, 0.1966, 0.2526, 0.2126, 0.1988, 0.246, 0.1833, 0.2698, 0.2231, 0.2335, 0.2384, 0.246, 0.1833, 0.279, 0.1672, 0.3051, 0.2064, 0.2698, 0.2231, 0.04494, 0.3025, 0.08323, 0.2907, 0.09019, 0.3254, 0.04841, 0.3353, 0.08323, 0.2907, 0.1213, 0.2785, 0.1318, 0.315, 0.09019, 0.3254, 0.1213, 0.2785, 0.1592, 0.2659, 0.1732, 0.304, 0.1318, 0.315, 0.1592, 0.2659, 0.1966, 0.2526, 0.2142, 0.292, 0.1732, 0.304, 0.1966, 0.2526, 0.2335, 0.2384, 0.2545, 0.2788, 0.2142, 0.292, 0.2335, 0.2384, 0.2698, 0.2231, 0.2938, 0.2637, 0.2545, 0.2788, 0.2698, 0.2231, 0.3051, 0.2064, 0.3317, 0.2464, 0.2938, 0.2637, 0.04841, 0.3353, 0.09019, 0.3254, 0.09652, 0.3602, 0.05154, 0.3682, 0.09019, 0.3254, 0.1318, 0.315, 0.1415, 0.3517, 0.09652, 0.3602, 0.1318, 0.315, 0.1732, 0.304, 0.1865, 0.3424, 0.1415, 0.3517, 0.1732, 0.304, 0.2142, 0.292, 0.2313, 0.3322, 0.1865, 0.3424, 0.2142, 0.292, 0.2545, 0.2788, 0.2755, 0.3201, 0.2313, 0.3322, 0.2545, 0.2788, 0.2938, 0.2637, 0.3183, 0.3056, 0.2755, 0.3201, 0.2938, 0.2637, 0.3317, 0.2464, 0.3591, 0.2877, 0.3183, 0.3056, 0.05154, 0.3682, 0.09652, 0.3602, 0.102, 0.395, 0.0542, 0.401, 0.09652, 0.3602, 0.1415, 0.3517, 0.1501, 0.3885, 0.102, 0.395, 0.1415, 0.3517, 0.1865, 0.3424, 0.1987, 0.3813, 0.1501, 0.3885, 0.1865, 0.3424, 0.2313, 0.3322, 0.2477, 0.3731, 0.1987, 0.3813, 0.2313, 0.3322, 0.2755, 0.3201, 0.2963, 0.3628, 0.2477, 0.3731, 0.2755, 0.3201, 0.3183, 0.3056, 0.3434, 0.3492, 0.2963, 0.3628, 0.3183, 0.3056, 0.3591, 0.2877, 0.3878, 0.3308, 0.3434, 0.3492, 0.0542, 0.401, 0.102, 0.395, 0.1063, 0.4298, 0.05626, 0.4339, 0.102, 0.395, 0.1501, 0.3885, 0.157, 0.4255, 0.1063, 0.4298, 0.1501, 0.3885, 0.1987, 0.3813, 0.2087, 0.4206, 0.157, 0.4255, 0.1987, 0.3813, 0.2477, 0.3731, 0.2617, 0.4148, 0.2087, 0.4206, 0.2477, 0.3731, 0.2963, 0.3628, 0.3154, 0.4071, 0.2617, 0.4148, 0.2963, 0.3628, 0.3434, 0.3492, 0.3687, 0.3956, 0.3154, 0.4071, 0.3434, 0.3492, 0.3878, 0.3308, 0.4185, 0.377, 0.3687, 0.3956, 0.05626, 0.4339, 0.1063, 0.4298, 0.1091, 0.4647, 0.05759, 0.4668, 0.1063, 0.4298, 0.157, 0.4255, 0.1616, 0.4625, 0.1091, 0.4647, 0.157, 0.4255, 0.2087, 0.4206, 0.2156, 0.46, 0.1616, 0.4625, 0.2087, 0.4206, 0.2617, 0.4148, 0.2717, 0.4571, 0.2156, 0.46, 0.2617, 0.4148, 0.3154, 0.4071, 0.3306, 0.4529, 0.2717, 0.4571, 0.3154, 0.4071, 0.3687, 0.3956, 0.3931, 0.446, 0.3306, 0.4529, 0.3687, 0.3956, 0.4185, 0.377, 0.4576, 0.4358, 0.3931, 0.446, 0.5, 0.03956, 0.5309, 0.05878, 0.5, 0.08168, 0.4691, 0.05878, 0.5309, 0.05878, 0.562, 0.07782, 0.5312, 0.1043, 0.5, 0.08168, 0.562, 0.07782, 0.5932, 0.0966, 0.5627, 0.1264, 0.5312, 0.1043, 0.5932, 0.0966, 0.6246, 0.115, 0.5947, 0.1479, 0.5627, 0.1264, 0.6246, 0.115, 0.6564, 0.133, 0.6273, 0.1686, 0.5947, 0.1479, 0.6564, 0.133, 0.6885, 0.1505, 0.6607, 0.1882, 0.6273, 0.1686, 0.6885, 0.1505, 0.721, 0.1672, 0.695, 0.2064, 0.6607, 0.1882, 0.4691, 0.05878, 0.5, 0.08168, 0.4689, 0.1043, 0.4381, 0.07782, 0.5, 0.08168, 0.5312, 0.1043, 0.5, 0.1304, 0.4689, 0.1043, 0.5312, 0.1043, 0.5627, 0.1264, 0.5317, 0.156, 0.5, 0.1304, 0.5627, 0.1264, 0.5947, 0.1479, 0.5641, 0.1809, 0.5317, 0.156, 0.5947, 0.1479, 0.6273, 0.1686, 0.5975, 0.2046, 0.5641, 0.1809, 0.6273, 0.1686, 0.6607, 0.1882, 0.6322, 0.2266, 0.5975, 0.2046, 0.6607, 0.1882, 0.695, 0.2064, 0.6684, 0.2464, 0.6322, 0.2266, 0.4381, 0.07782, 0.4689, 0.1043, 0.4374, 0.1264, 0.4069, 0.0966, 0.4689, 0.1043, 0.5, 0.1304, 0.4683, 0.156, 0.4374, 0.1264, 0.5, 0.1304, 0.5317, 0.156, 0.5, 0.1852, 0.4683, 0.156, 0.5317, 0.156, 0.5641, 0.1809, 0.5327, 0.2138, 0.5, 0.1852, 0.5641, 0.1809, 0.5975, 0.2046, 0.5668, 0.241, 0.5327, 0.2138, 0.5975, 0.2046, 0.6322, 0.2266, 0.6027, 0.2659, 0.5668, 0.241, 0.6322, 0.2266, 0.6684, 0.2464, 0.641, 0.2877, 0.6027, 0.2659, 0.4069, 0.0966, 0.4374, 0.1264, 0.4054, 0.1479, 0.3755, 0.115, 0.4374, 0.1264, 0.4683, 0.156, 0.4359, 0.1809, 0.4054, 0.1479, 0.4683, 0.156, 0.5, 0.1852, 0.4673, 0.2138, 0.4359, 0.1809, 0.5, 0.1852, 0.5327, 0.2138, 0.5, 0.2466, 0.4673, 0.2138, 0.5327, 0.2138, 0.5668, 0.241, 0.5346, 0.278, 0.5, 0.2466, 0.5668, 0.241, 0.6027, 0.2659, 0.5718, 0.3066, 0.5346, 0.278, 0.6027, 0.2659, 0.641, 0.2877, 0.6123, 0.3308, 0.5718, 0.3066, 0.3755, 0.115, 0.4054, 0.1479, 0.3728, 0.1686, 0.3437, 0.133, 0.4054, 0.1479, 0.4359, 0.1809, 0.4025, 0.2046, 0.3728, 0.1686, 0.4359, 0.1809, 0.4673, 0.2138, 0.4333, 0.241, 0.4025, 0.2046, 0.4673, 0.2138, 0.5, 0.2466, 0.4655, 0.278, 0.4333, 0.241, 0.5, 0.2466, 0.5346, 0.278, 0.5, 0.3145, 0.4655, 0.278, 0.5346, 0.278, 0.5718, 0.3066, 0.5381, 0.3489, 0.5, 0.3145, 0.5718, 0.3066, 0.6123, 0.3308, 0.5816, 0.377, 0.5381, 0.3489, 0.3437, 0.133, 0.3728, 0.1686, 0.3394, 0.1882, 0.3116, 0.1505, 0.3728, 0.1686, 0.4025, 0.2046, 0.3679, 0.2266, 0.3394, 0.1882, 0.4025, 0.2046, 0.4333, 0.241, 0.3973, 0.2659, 0.3679, 0.2266, 0.4333, 0.241, 0.4655, 0.278, 0.4283, 0.3066, 0.3973, 0.2659, 0.4655, 0.278, 0.5, 0.3145, 0.4619, 0.3489, 0.4283, 0.3066, 0.5, 0.3145, 0.5381, 0.3489, 0.5, 0.3924, 0.4619, 0.3489, 0.5381, 0.3489, 0.5816, 0.377, 0.5425, 0.4358, 0.5, 0.3924, 0.9588, 0.2696, 0.9551, 0.3025, 0.9168, 0.2907, 0.9242, 0.256, 0.9551, 0.3025, 0.9516, 0.3353, 0.9099, 0.3254, 0.9168, 0.2907, 0.9516, 0.3353, 0.9485, 0.3682, 0.9035, 0.3602, 0.9099, 0.3254, 0.9485, 0.3682, 0.9459, 0.401, 0.8981, 0.395, 0.9035, 0.3602, 0.9459, 0.401, 0.9438, 0.4339, 0.8938, 0.4298, 0.8981, 0.395, 0.9438, 0.4339, 0.9425, 0.4668, 0.891, 0.4647, 0.8938, 0.4298, 0.9425, 0.4668, 0.942, 0.4997, 0.8899, 0.4997, 0.891, 0.4647, 0.9242, 0.256, 0.9168, 0.2907, 0.8787, 0.2785, 0.8897, 0.2422, 0.9168, 0.2907, 0.9099, 0.3254, 0.8683, 0.315, 0.8787, 0.2785, 0.9099, 0.3254, 0.9035, 0.3602, 0.8586, 0.3517, 0.8683, 0.315, 0.9035, 0.3602, 0.8981, 0.395, 0.85, 0.3885, 0.8586, 0.3517, 0.8981, 0.395, 0.8938, 0.4298, 0.8431, 0.4255, 0.85, 0.3885, 0.8938, 0.4298, 0.891, 0.4647, 0.8384, 0.4625, 0.8431, 0.4255, 0.891, 0.4647, 0.8899, 0.4997, 0.8368, 0.4997, 0.8384, 0.4625, 0.8897, 0.2422, 0.8787, 0.2785, 0.8409, 0.2659, 0.8554, 0.2281, 0.8787, 0.2785, 0.8683, 0.315, 0.8269, 0.304, 0.8409, 0.2659, 0.8683, 0.315, 0.8586, 0.3517, 0.8136, 0.3424, 0.8269, 0.304, 0.8586, 0.3517, 0.85, 0.3885, 0.8014, 0.3813, 0.8136, 0.3424, 0.85, 0.3885, 0.8431, 0.4255, 0.7913, 0.4206, 0.8014, 0.3813, 0.8431, 0.4255, 0.8384, 0.4625, 0.7844, 0.46, 0.7913, 0.4206, 0.8384, 0.4625, 0.8368, 0.4997, 0.7819, 0.4997, 0.7844, 0.46, 0.8554, 0.2281, 0.8409, 0.2659, 0.8034, 0.2526, 0.8213, 0.2136, 0.8409, 0.2659, 0.8269, 0.304, 0.7859, 0.292, 0.8034, 0.2526, 0.8269, 0.304, 0.8136, 0.3424, 0.7687, 0.3322, 0.7859, 0.292, 0.8136, 0.3424, 0.8014, 0.3813, 0.7524, 0.3731, 0.7687, 0.3322, 0.8014, 0.3813, 0.7913, 0.4206, 0.7384, 0.4148, 0.7524, 0.3731, 0.7913, 0.4206, 0.7844, 0.46, 0.7284, 0.4571, 0.7384, 0.4148, 0.7844, 0.46, 0.7819, 0.4997, 0.7246, 0.4997, 0.7284, 0.4571, 0.8213, 0.2136, 0.8034, 0.2526, 0.7665, 0.2384, 0.7875, 0.1988, 0.8034, 0.2526, 0.7859, 0.292, 0.7455, 0.2788, 0.7665, 0.2384, 0.7859, 0.292, 0.7687, 0.3322, 0.7245, 0.3201, 0.7455, 0.2788, 0.7687, 0.3322, 0.7524, 0.3731, 0.7038, 0.3628, 0.7245, 0.3201, 0.7524, 0.3731, 0.7384, 0.4148, 0.6847, 0.4071, 0.7038, 0.3628, 0.7384, 0.4148, 0.7284, 0.4571, 0.6694, 0.4529, 0.6847, 0.4071, 0.7284, 0.4571, 0.7246, 0.4997, 0.6631, 0.4997, 0.6694, 0.4529, 0.7875, 0.1988, 0.7665, 0.2384, 0.7303, 0.2231, 0.754, 0.1833, 0.7665, 0.2384, 0.7455, 0.2788, 0.7063, 0.2637, 0.7303, 0.2231, 0.7455, 0.2788, 0.7245, 0.3201, 0.6817, 0.3056, 0.7063, 0.2637, 0.7245, 0.3201, 0.7038, 0.3628, 0.6567, 0.3492, 0.6817, 0.3056, 0.7038, 0.3628, 0.6847, 0.4071, 0.6313, 0.3956, 0.6567, 0.3492, 0.6847, 0.4071, 0.6694, 0.4529, 0.6069, 0.446, 0.6313, 0.3956, 0.6694, 0.4529, 0.6631, 0.4997, 0.585, 0.4997, 0.6069, 0.446, 0.6885, 0.8489, 0.6607, 0.8111, 0.695, 0.7929, 0.721, 0.8321, 0.6607, 0.8111, 0.6322, 0.7727, 0.6684, 0.7529, 0.695, 0.7929, 0.6322, 0.7727, 0.6027, 0.7334, 0.641, 0.7116, 0.6684, 0.7529, 0.6027, 0.7334, 0.5718, 0.6927, 0.6123, 0.6685, 0.641, 0.7116, 0.5718, 0.6927, 0.5381, 0.6504, 0.5816, 0.6223, 0.6123, 0.6685, 0.5381, 0.6504, 0.5, 0.6069, 0.5425, 0.5635, 0.5816, 0.6223, 0.246, 0.816, 0.2698, 0.7762, 0.3051, 0.7929, 0.279, 0.8321, 0.2698, 0.7762, 0.2938, 0.7356, 0.3317, 0.7529, 0.3051, 0.7929, 0.2938, 0.7356, 0.3183, 0.6938, 0.3591, 0.7116, 0.3317, 0.7529, 0.3183, 0.6938, 0.3434, 0.6501, 0.3878, 0.6685, 0.3591, 0.7116, 0.3434, 0.6501, 0.3687, 0.6037, 0.4185, 0.6223, 0.3878, 0.6685, 0.3687, 0.6037, 0.3931, 0.5533, 0.4576, 0.5635, 0.4185, 0.6223, 0.05759, 0.4668, 0.1091, 0.4647, 0.1101, 0.4997, 0.05806, 0.4997, 0.1091, 0.4647, 0.1616, 0.4625, 0.1633, 0.4997, 0.1101, 0.4997, 0.1616, 0.4625, 0.2156, 0.46, 0.2182, 0.4997, 0.1633, 0.4997, 0.2156, 0.46, 0.2717, 0.4571, 0.2755, 0.4997, 0.2182, 0.4997, 0.2717, 0.4571, 0.3306, 0.4529, 0.337, 0.4997, 0.2755, 0.4997, 0.3306, 0.4529, 0.3931, 0.446, 0.4151, 0.4997, 0.337, 0.4997, 0.3116, 0.1505, 0.3394, 0.1882, 0.3051, 0.2064, 0.279, 0.1672, 0.3394, 0.1882, 0.3679, 0.2266, 0.3317, 0.2464, 0.3051, 0.2064, 0.3679, 0.2266, 0.3973, 0.2659, 0.3591, 0.2877, 0.3317, 0.2464, 0.3973, 0.2659, 0.4283, 0.3066, 0.3878, 0.3308, 0.3591, 0.2877, 0.4283, 0.3066, 0.4619, 0.3489, 0.4185, 0.377, 0.3878, 0.3308, 0.4619, 0.3489, 0.5, 0.3924, 0.4576, 0.4358, 0.4185, 0.377, 0.754, 0.1833, 0.7303, 0.2231, 0.695, 0.2064, 0.721, 0.1672, 0.7303, 0.2231, 0.7063, 0.2637, 0.6684, 0.2464, 0.695, 0.2064, 0.7063, 0.2637, 0.6817, 0.3056, 0.641, 0.2877, 0.6684, 0.2464, 0.6817, 0.3056, 0.6567, 0.3492, 0.6123, 0.3308, 0.641, 0.2877, 0.6567, 0.3492, 0.6313, 0.3956, 0.5816, 0.377, 0.6123, 0.3308, 0.6313, 0.3956, 0.6069, 0.446, 0.5425, 0.4358, 0.5816, 0.377, 0.9425, 0.5325, 0.891, 0.5346, 0.8899, 0.4997, 0.942, 0.4997, 0.891, 0.5346, 0.8384, 0.5368, 0.8368, 0.4997, 0.8899, 0.4997, 0.8384, 0.5368, 0.7844, 0.5393, 0.7819, 0.4997, 0.8368, 0.4997, 0.7844, 0.5393, 0.7284, 0.5422, 0.7246, 0.4997, 0.7819, 0.4997, 0.7284, 0.5422, 0.6694, 0.5464, 0.6631, 0.4997, 0.7246, 0.4997, 0.6694, 0.5464, 0.6069, 0.5533, 0.585, 0.4997, 0.6631, 0.4997, 0.6069, 0.5533, 0.5425, 0.5635, 0.5, 0.4997, 0.585, 0.4997, 0.5, 0.6069, 0.4576, 0.5635, 0.5, 0.4997, 0.5425, 0.5635, 0.3931, 0.5533, 0.4151, 0.4997, 0.5, 0.4997, 0.4576, 0.5635, 0.3931, 0.446, 0.4576, 0.4358, 0.5, 0.4997, 0.4151, 0.4997, 0.5, 0.3924, 0.5425, 0.4358, 0.5, 0.4997, 0.4576, 0.4358, 0.6069, 0.446, 0.585, 0.4997, 0.5, 0.4997, 0.5425, 0.4358, 0.9935, 0.7471, 0.9627, 0.7625, 0.9588, 0.7297, 0.9935, 0.7162, 0.9627, 0.7625, 0.9318, 0.778, 0.9242, 0.7433, 0.9588, 0.7297, 0.9318, 0.778, 0.901, 0.7935, 0.8897, 0.7571, 0.9242, 0.7433, 0.901, 0.7935, 0.8701, 0.8089, 0.8554, 0.7712, 0.8897, 0.7571, 0.8701, 0.8089, 0.8393, 0.8244, 0.8213, 0.7857, 0.8554, 0.7712, 0.8393, 0.8244, 0.8085, 0.8399, 0.7875, 0.8005, 0.8213, 0.7857, 0.8085, 0.8399, 0.7776, 0.8553, 0.754, 0.816, 0.7875, 0.8005, 0.7776, 0.8553, 0.7468, 0.8708, 0.721, 0.8321, 0.754, 0.816, 0.9935, 0.7162, 0.9588, 0.7297, 0.9551, 0.6968, 0.9935, 0.6852, 0.9935, 0.6852, 0.9551, 0.6968, 0.9516, 0.664, 0.9935, 0.6543, 0.9935, 0.6543, 0.9516, 0.664, 0.9485, 0.6311, 0.9935, 0.6234, 0.9935, 0.6234, 0.9485, 0.6311, 0.9459, 0.5983, 0.9935, 0.5924, 0.9935, 0.5924, 0.9459, 0.5983, 0.9438, 0.5654, 0.9935, 0.5615, 0.9935, 0.5615, 0.9438, 0.5654, 0.9425, 0.5325, 0.9935, 0.5306, 0.9935, 0.5306, 0.9425, 0.5325, 0.942, 0.4997, 0.9935, 0.4997, 0.5, 0.9945, 0.4692, 0.979, 0.5, 0.9597, 0.5309, 0.979, 0.4692, 0.979, 0.4383, 0.9636, 0.4691, 0.9405, 0.5, 0.9597, 0.4383, 0.9636, 0.4075, 0.9481, 0.4381, 0.9215, 0.4691, 0.9405, 0.4075, 0.9481, 0.3767, 0.9327, 0.4069, 0.9027, 0.4381, 0.9215, 0.3767, 0.9327, 0.3458, 0.9172, 0.3755, 0.8843, 0.4069, 0.9027, 0.3458, 0.9172, 0.315, 0.9017, 0.3437, 0.8663, 0.3755, 0.8843, 0.315, 0.9017, 0.2841, 0.8863, 0.3116, 0.8489, 0.3437, 0.8663, 0.2841, 0.8863, 0.2533, 0.8708, 0.279, 0.8321, 0.3116, 0.8489, 0.5309, 0.979, 0.5, 0.9597, 0.5309, 0.9405, 0.5617, 0.9636, 0.5617, 0.9636, 0.5309, 0.9405, 0.562, 0.9215, 0.5926, 0.9481, 0.5926, 0.9481, 0.562, 0.9215, 0.5932, 0.9027, 0.6234, 0.9327, 0.6234, 0.9327, 0.5932, 0.9027, 0.6246, 0.8843, 0.6542, 0.9172, 0.6542, 0.9172, 0.6246, 0.8843, 0.6564, 0.8663, 0.6851, 0.9017, 0.6851, 0.9017, 0.6564, 0.8663, 0.6885, 0.8489, 0.7159, 0.8863, 0.7159, 0.8863, 0.6885, 0.8489, 0.721, 0.8321, 0.7468, 0.8708, 0.006563, 0.7471, 0.006563, 0.7162, 0.04123, 0.7297, 0.0374, 0.7625, 0.006563, 0.7162, 0.006563, 0.6852, 0.04494, 0.6968, 0.04123, 0.7297, 0.006563, 0.6852, 0.006563, 0.6543, 0.04841, 0.664, 0.04494, 0.6968, 0.006563, 0.6543, 0.006563, 0.6234, 0.05154, 0.6311, 0.04841, 0.664, 0.006563, 0.6234, 0.006563, 0.5924, 0.0542, 0.5983, 0.05154, 0.6311, 0.006563, 0.5924, 0.006563, 0.5615, 0.05626, 0.5654, 0.0542, 0.5983, 0.006563, 0.5615, 0.006563, 0.5306, 0.05759, 0.5325, 0.05626, 0.5654, 0.006563, 0.5306, 0.006563, 0.4997, 0.05806, 0.4997, 0.05759, 0.5325, 0.0374, 0.7625, 0.04123, 0.7297, 0.07584, 0.7433, 0.06825, 0.778, 0.06825, 0.778, 0.07584, 0.7433, 0.1103, 0.7571, 0.09909, 0.7935, 0.09909, 0.7935, 0.1103, 0.7571, 0.1447, 0.7712, 0.1299, 0.8089, 0.1299, 0.8089, 0.1447, 0.7712, 0.1788, 0.7857, 0.1608, 0.8244, 0.1608, 0.8244, 0.1788, 0.7857, 0.2126, 0.8005, 0.1916, 0.8399, 0.1916, 0.8399, 0.2126, 0.8005, 0.246, 0.816, 0.2225, 0.8553, 0.2225, 0.8553, 0.246, 0.816, 0.279, 0.8321, 0.2533, 0.8708, 0.006563, 0.2522, 0.0374, 0.2368, 0.04123, 0.2696, 0.006563, 0.2832, 0.0374, 0.2368, 0.06825, 0.2213, 0.07584, 0.256, 0.04123, 0.2696, 0.06825, 0.2213, 0.09909, 0.2058, 0.1103, 0.2422, 0.07584, 0.256, 0.09909, 0.2058, 0.1299, 0.1904, 0.1447, 0.2281, 0.1103, 0.2422, 0.1299, 0.1904, 0.1608, 0.1749, 0.1788, 0.2136, 0.1447, 0.2281, 0.1608, 0.1749, 0.1916, 0.1594, 0.2126, 0.1988, 0.1788, 0.2136, 0.1916, 0.1594, 0.2225, 0.144, 0.246, 0.1833, 0.2126, 0.1988, 0.2225, 0.144, 0.2533, 0.1285, 0.279, 0.1672, 0.246, 0.1833, 0.006563, 0.2832, 0.04123, 0.2696, 0.04494, 0.3025, 0.006563, 0.3141, 0.006563, 0.3141, 0.04494, 0.3025, 0.04841, 0.3353, 0.006563, 0.345, 0.006563, 0.345, 0.04841, 0.3353, 0.05154, 0.3682, 0.006563, 0.3759, 0.006563, 0.3759, 0.05154, 0.3682, 0.0542, 0.401, 0.006563, 0.4069, 0.006563, 0.4069, 0.0542, 0.401, 0.05626, 0.4339, 0.006563, 0.4378, 0.006563, 0.4378, 0.05626, 0.4339, 0.05759, 0.4668, 0.006563, 0.4687, 0.006563, 0.4687, 0.05759, 0.4668, 0.05806, 0.4997, 0.006563, 0.4997, 0.5, 0.004799, 0.5309, 0.02026, 0.5, 0.03956, 0.4692, 0.02026, 0.5309, 0.02026, 0.5617, 0.03573, 0.5309, 0.05878, 0.5, 0.03956, 0.5617, 0.03573, 0.5926, 0.05119, 0.562, 0.07782, 0.5309, 0.05878, 0.5926, 0.05119, 0.6234, 0.06666, 0.5932, 0.0966, 0.562, 0.07782, 0.6234, 0.06666, 0.6542, 0.08212, 0.6246, 0.115, 0.5932, 0.0966, 0.6542, 0.08212, 0.6851, 0.09758, 0.6564, 0.133, 0.6246, 0.115, 0.6851, 0.09758, 0.7159, 0.113, 0.6885, 0.1505, 0.6564, 0.133, 0.7159, 0.113, 0.7468, 0.1285, 0.721, 0.1672, 0.6885, 0.1505, 0.4692, 0.02026, 0.5, 0.03956, 0.4691, 0.05878, 0.4383, 0.03573, 0.4383, 0.03573, 0.4691, 0.05878, 0.4381, 0.07782, 0.4075, 0.05119, 0.4075, 0.05119, 0.4381, 0.07782, 0.4069, 0.0966, 0.3767, 0.06666, 0.3767, 0.06666, 0.4069, 0.0966, 0.3755, 0.115, 0.3458, 0.08212, 0.3458, 0.08212, 0.3755, 0.115, 0.3437, 0.133, 0.315, 0.09758, 0.315, 0.09758, 0.3437, 0.133, 0.3116, 0.1505, 0.2841, 0.113, 0.2841, 0.113, 0.3116, 0.1505, 0.279, 0.1672, 0.2533, 0.1285, 0.9935, 0.2522, 0.9935, 0.2832, 0.9588, 0.2696, 0.9627, 0.2368, 0.9935, 0.2832, 0.9935, 0.3141, 0.9551, 0.3025, 0.9588, 0.2696, 0.9935, 0.3141, 0.9935, 0.345, 0.9516, 0.3353, 0.9551, 0.3025, 0.9935, 0.345, 0.9935, 0.3759, 0.9485, 0.3682, 0.9516, 0.3353, 0.9935, 0.3759, 0.9935, 0.4069, 0.9459, 0.401, 0.9485, 0.3682, 0.9935, 0.4069, 0.9935, 0.4378, 0.9438, 0.4339, 0.9459, 0.401, 0.9935, 0.4378, 0.9935, 0.4687, 0.9425, 0.4668, 0.9438, 0.4339, 0.9935, 0.4687, 0.9935, 0.4997, 0.942, 0.4997, 0.9425, 0.4668, 0.9627, 0.2368, 0.9588, 0.2696, 0.9242, 0.256, 0.9318, 0.2213, 0.9318, 0.2213, 0.9242, 0.256, 0.8897, 0.2422, 0.901, 0.2058, 0.901, 0.2058, 0.8897, 0.2422, 0.8554, 0.2281, 0.8701, 0.1904, 0.8701, 0.1904, 0.8554, 0.2281, 0.8213, 0.2136, 0.8393, 0.1749, 0.8393, 0.1749, 0.8213, 0.2136, 0.7875, 0.1988, 0.8085, 0.1594, 0.8085, 0.1594, 0.7875, 0.1988, 0.754, 0.1833, 0.7776, 0.144, 0.7776, 0.144, 0.754, 0.1833, 0.721, 0.1672, 0.7468, 0.1285])
me_cylinder_001.materials.append(mat_desert_sand)
me_cylinder_001.use_remesh_fix_poles = True
me_cylinder_001.use_remesh_preserve_attributes = False
me_cylinder_001.use_mirror_vertex_groups = False
me_cylinder_001.update()
me_cube = bpy.data.meshes.new('Cube')
me_cube.from_pydata([(-1.0, -1.0, -1.0), (-1.0, -1.0, 2.956), (-1.0, 1.0, -1.0), (-1.0, 1.0, 2.956), (1.0, -1.0, -1.0), (1.0, -1.0, 2.956), (1.0, 1.0, -1.0), (1.0, 1.0, 2.956), (-1.0, -1.0, 4.647), (-1.0, 1.0, 4.647), (1.0, 1.0, 4.647), (1.0, -1.0, 4.647), (-1.0, -1.0, 6.191), (-1.0, 1.0, 6.191), (1.0, 1.0, 6.191), (1.0, -1.0, 6.191), (-1.0, -1.0, 10.22), (-1.0, 1.0, 10.22), (1.0, 1.0, 10.22), (1.0, -1.0, 10.22), (-2.242, -1.0, 3.436), (-2.242, 1.0, 3.436), (-2.242, -1.0, 5.127), (-2.242, 1.0, 5.127), (-2.937, 0.0, 3.976), (-3.833, -1.0, 5.127), (-3.833, 1.0, 5.127), (-2.242, -1.0, 7.484), (-2.242, 1.0, 7.484), (-3.833, -1.0, 7.484), (-3.833, 1.0, 7.484), (2.513, 1.0, 5.007), (2.513, -1.0, 5.007), (2.513, 1.0, 6.551), (2.513, -1.0, 6.551), (3.391, 0.0, 5.562), (3.874, 1.0, 6.551), (3.874, -1.0, 6.551), (2.513, 1.0, 8.376), (2.513, -1.0, 8.376), (3.874, 1.0, 8.376), (3.874, -1.0, 8.376), (-3.037, 0.0, 7.881), (0.0, 0.0, 10.81), (3.193, 0.0, 8.946)], [], [(0, 1, 3, 2), (2, 3, 7, 6), (6, 7, 5, 4), (4, 5, 1, 0), (2, 6, 4, 0), (7, 3, 9, 10), (11, 10, 31, 32), (5, 7, 10, 11), (9, 3, 21, 23), (1, 5, 11, 8), (12, 15, 19, 16), (9, 8, 12, 13), (8, 11, 15, 12), (10, 9, 13, 14), (19, 18, 43), (14, 13, 17, 18), (15, 14, 18, 19), (13, 12, 16, 17), (23, 21, 24, 26), (8, 9, 23, 22), (1, 8, 22, 20), (3, 1, 20, 21), (24, 25, 26), (21, 20, 24), (20, 22, 25, 24), (23, 26, 30, 28), (28, 30, 42), (26, 25, 29, 30), (22, 23, 28, 27), (25, 22, 27, 29), (32, 31, 35), (15, 11, 32, 34), (10, 14, 33, 31), (14, 15, 34, 33), (35, 36, 37), (34, 32, 35, 37), (37, 36, 40, 41), (31, 33, 36, 35), (39, 41, 44), (34, 37, 41, 39), (33, 34, 39, 38), (36, 33, 38, 40), (27, 28, 42), (29, 27, 42), (30, 29, 42), (17, 16, 43), (16, 19, 43), (18, 17, 43), (38, 39, 44), (40, 38, 44), (41, 40, 44)])
_uv = me_cube.uv_layers.new(name='UVMap')
_uv.uv.foreach_set('vector', [0.375, 0.0, 0.625, 0.0, 0.625, 0.25, 0.375, 0.25, 0.375, 0.25, 0.625, 0.25, 0.625, 0.5, 0.375, 0.5, 0.375, 0.5, 0.625, 0.5, 0.625, 0.75, 0.375, 0.75, 0.375, 0.75, 0.625, 0.75, 0.625, 1.0, 0.375, 1.0, 0.125, 0.5, 0.375, 0.5, 0.375, 0.75, 0.125, 0.75, 0.625, 0.5, 0.625, 0.25, 0.625, 0.25, 0.625, 0.5, 0.625, 0.75, 0.625, 0.5, 0.625, 0.5, 0.625, 0.75, 0.625, 0.75, 0.625, 0.5, 0.625, 0.5, 0.625, 0.75, 0.625, 0.25, 0.625, 0.25, 0.625, 0.25, 0.625, 0.25, 0.625, 1.0, 0.625, 0.75, 0.625, 0.75, 0.625, 1.0, 0.625, 1.0, 0.625, 0.75, 0.625, 0.75, 0.625, 1.0, 0.625, 0.25, 0.625, 0.0, 0.625, 0.0, 0.625, 0.25, 0.625, 1.0, 0.625, 0.75, 0.625, 0.75, 0.625, 1.0, 0.625, 0.5, 0.625, 0.25, 0.625, 0.25, 0.625, 0.5, 0.625, 0.75, 0.625, 0.5, 0.625, 0.75, 0.625, 0.5, 0.625, 0.25, 0.625, 0.25, 0.625, 0.5, 0.625, 0.75, 0.625, 0.5, 0.625, 0.5, 0.625, 0.75, 0.625, 0.25, 0.625, 0.0, 0.625, 0.0, 0.625, 0.25, 0.625, 0.25, 0.625, 0.25, 0.625, 0.25, 0.625, 0.25, 0.625, 0.0, 0.625, 0.25, 0.625, 0.25, 0.625, 0.0, 0.625, 1.0, 0.625, 1.0, 0.625, 1.0, 0.625, 1.0, 0.625, 0.25, 0.625, 0.0, 0.625, 0.0, 0.625, 0.25, 0.625, 0.0, 0.625, 0.0, 0.625, 0.25, 0.625, 0.25, 0.625, 0.0, 0.625, 0.25, 0.625, 1.0, 0.625, 1.0, 0.625, 1.0, 0.625, 1.0, 0.625, 0.25, 0.625, 0.25, 0.625, 0.25, 0.625, 0.25, 0.625, 0.25, 0.625, 0.25, 0.625, 0.25, 0.625, 0.25, 0.625, 0.0, 0.625, 0.0, 0.625, 0.25, 0.625, 0.0, 0.625, 0.25, 0.625, 0.25, 0.625, 0.0, 0.625, 1.0, 0.625, 1.0, 0.625, 1.0, 0.625, 1.0, 0.625, 0.75, 0.625, 0.5, 0.625, 0.75, 0.625, 0.75, 0.625, 0.75, 0.625, 0.75, 0.625, 0.75, 0.625, 0.5, 0.625, 0.5, 0.625, 0.5, 0.625, 0.5, 0.625, 0.5, 0.625, 0.75, 0.625, 0.75, 0.625, 0.5, 0.625, 0.5, 0.625, 0.5, 0.625, 0.75, 0.625, 0.75, 0.625, 0.75, 0.625, 0.75, 0.625, 0.75, 0.625, 0.75, 0.625, 0.5, 0.625, 0.5, 0.625, 0.75, 0.625, 0.5, 0.625, 0.5, 0.625, 0.5, 0.625, 0.5, 0.625, 0.75, 0.625, 0.75, 0.625, 0.75, 0.625, 0.75, 0.625, 0.75, 0.625, 0.75, 0.625, 0.75, 0.625, 0.5, 0.625, 0.75, 0.625, 0.75, 0.625, 0.5, 0.625, 0.5, 0.625, 0.5, 0.625, 0.5, 0.625, 0.5, 0.625, 0.0, 0.625, 0.25, 0.625, 0.0, 0.625, 1.0, 0.625, 1.0, 0.625, 1.0, 0.625, 0.25, 0.625, 0.0, 0.625, 0.25, 0.625, 0.25, 0.625, 0.0, 0.625, 0.25, 0.625, 1.0, 0.625, 0.75, 0.625, 1.0, 0.625, 0.5, 0.625, 0.25, 0.625, 0.5, 0.625, 0.5, 0.625, 0.75, 0.625, 0.5, 0.625, 0.5, 0.625, 0.5, 0.625, 0.5, 0.625, 0.75, 0.625, 0.5, 0.625, 0.75])
me_cube.materials.append(mat_desert_kaktus)
me_cube.use_remesh_fix_poles = True
me_cube.use_remesh_preserve_attributes = False
me_cube.use_mirror_vertex_groups = False
me_cube.update()
me_cube_001 = bpy.data.meshes.new('Cube.001')
me_cube_001.from_pydata([(-1.0, -1.0, -1.0), (-1.0, -1.0, 2.956), (-1.0, 1.0, -1.0), (-1.0, 1.0, 2.956), (1.0, -1.0, -1.0), (1.0, -1.0, 2.956), (1.0, 1.0, -1.0), (1.0, 1.0, 2.956), (-1.0, -1.0, 4.647), (-1.0, 1.0, 4.647), (1.0, 1.0, 4.647), (1.0, -1.0, 4.647), (-1.0, -1.0, 6.191), (-1.0, 1.0, 6.191), (1.0, 1.0, 6.191), (1.0, -1.0, 6.191), (-1.0, -1.0, 10.22), (-1.0, 1.0, 10.22), (1.0, 1.0, 10.22), (1.0, -1.0, 10.22), (-2.242, -1.0, 3.436), (-2.242, 1.0, 3.436), (-2.242, -1.0, 5.127), (-2.242, 1.0, 5.127), (-2.937, 0.0, 3.976), (-3.833, -1.0, 5.127), (-3.833, 1.0, 5.127), (-2.242, -1.0, 7.484), (-2.242, 1.0, 7.484), (-3.833, -1.0, 7.484), (-3.833, 1.0, 7.484), (2.513, 1.0, 5.007), (2.513, -1.0, 5.007), (2.513, 1.0, 6.551), (2.513, -1.0, 6.551), (3.391, 0.0, 5.562), (3.874, 1.0, 6.551), (3.874, -1.0, 6.551), (2.513, 1.0, 8.376), (2.513, -1.0, 8.376), (3.874, 1.0, 8.376), (3.874, -1.0, 8.376), (-3.037, 0.0, 7.881), (0.0, 0.0, 10.81), (3.193, 0.0, 8.946)], [], [(0, 1, 3, 2), (2, 3, 7, 6), (6, 7, 5, 4), (4, 5, 1, 0), (2, 6, 4, 0), (7, 3, 9, 10), (11, 10, 31, 32), (5, 7, 10, 11), (9, 3, 21, 23), (1, 5, 11, 8), (12, 15, 19, 16), (9, 8, 12, 13), (8, 11, 15, 12), (10, 9, 13, 14), (19, 18, 43), (14, 13, 17, 18), (15, 14, 18, 19), (13, 12, 16, 17), (23, 21, 24, 26), (8, 9, 23, 22), (1, 8, 22, 20), (3, 1, 20, 21), (24, 25, 26), (21, 20, 24), (20, 22, 25, 24), (23, 26, 30, 28), (28, 30, 42), (26, 25, 29, 30), (22, 23, 28, 27), (25, 22, 27, 29), (32, 31, 35), (15, 11, 32, 34), (10, 14, 33, 31), (14, 15, 34, 33), (35, 36, 37), (34, 32, 35, 37), (37, 36, 40, 41), (31, 33, 36, 35), (39, 41, 44), (34, 37, 41, 39), (33, 34, 39, 38), (36, 33, 38, 40), (27, 28, 42), (29, 27, 42), (30, 29, 42), (17, 16, 43), (16, 19, 43), (18, 17, 43), (38, 39, 44), (40, 38, 44), (41, 40, 44)])
_uv = me_cube_001.uv_layers.new(name='UVMap')
_uv.uv.foreach_set('vector', [0.375, 0.0, 0.625, 0.0, 0.625, 0.25, 0.375, 0.25, 0.375, 0.25, 0.625, 0.25, 0.625, 0.5, 0.375, 0.5, 0.375, 0.5, 0.625, 0.5, 0.625, 0.75, 0.375, 0.75, 0.375, 0.75, 0.625, 0.75, 0.625, 1.0, 0.375, 1.0, 0.125, 0.5, 0.375, 0.5, 0.375, 0.75, 0.125, 0.75, 0.625, 0.5, 0.625, 0.25, 0.625, 0.25, 0.625, 0.5, 0.625, 0.75, 0.625, 0.5, 0.625, 0.5, 0.625, 0.75, 0.625, 0.75, 0.625, 0.5, 0.625, 0.5, 0.625, 0.75, 0.625, 0.25, 0.625, 0.25, 0.625, 0.25, 0.625, 0.25, 0.625, 1.0, 0.625, 0.75, 0.625, 0.75, 0.625, 1.0, 0.625, 1.0, 0.625, 0.75, 0.625, 0.75, 0.625, 1.0, 0.625, 0.25, 0.625, 0.0, 0.625, 0.0, 0.625, 0.25, 0.625, 1.0, 0.625, 0.75, 0.625, 0.75, 0.625, 1.0, 0.625, 0.5, 0.625, 0.25, 0.625, 0.25, 0.625, 0.5, 0.625, 0.75, 0.625, 0.5, 0.625, 0.75, 0.625, 0.5, 0.625, 0.25, 0.625, 0.25, 0.625, 0.5, 0.625, 0.75, 0.625, 0.5, 0.625, 0.5, 0.625, 0.75, 0.625, 0.25, 0.625, 0.0, 0.625, 0.0, 0.625, 0.25, 0.625, 0.25, 0.625, 0.25, 0.625, 0.25, 0.625, 0.25, 0.625, 0.0, 0.625, 0.25, 0.625, 0.25, 0.625, 0.0, 0.625, 1.0, 0.625, 1.0, 0.625, 1.0, 0.625, 1.0, 0.625, 0.25, 0.625, 0.0, 0.625, 0.0, 0.625, 0.25, 0.625, 0.0, 0.625, 0.0, 0.625, 0.25, 0.625, 0.25, 0.625, 0.0, 0.625, 0.25, 0.625, 1.0, 0.625, 1.0, 0.625, 1.0, 0.625, 1.0, 0.625, 0.25, 0.625, 0.25, 0.625, 0.25, 0.625, 0.25, 0.625, 0.25, 0.625, 0.25, 0.625, 0.25, 0.625, 0.25, 0.625, 0.0, 0.625, 0.0, 0.625, 0.25, 0.625, 0.0, 0.625, 0.25, 0.625, 0.25, 0.625, 0.0, 0.625, 1.0, 0.625, 1.0, 0.625, 1.0, 0.625, 1.0, 0.625, 0.75, 0.625, 0.5, 0.625, 0.75, 0.625, 0.75, 0.625, 0.75, 0.625, 0.75, 0.625, 0.75, 0.625, 0.5, 0.625, 0.5, 0.625, 0.5, 0.625, 0.5, 0.625, 0.5, 0.625, 0.75, 0.625, 0.75, 0.625, 0.5, 0.625, 0.5, 0.625, 0.5, 0.625, 0.75, 0.625, 0.75, 0.625, 0.75, 0.625, 0.75, 0.625, 0.75, 0.625, 0.75, 0.625, 0.5, 0.625, 0.5, 0.625, 0.75, 0.625, 0.5, 0.625, 0.5, 0.625, 0.5, 0.625, 0.5, 0.625, 0.75, 0.625, 0.75, 0.625, 0.75, 0.625, 0.75, 0.625, 0.75, 0.625, 0.75, 0.625, 0.75, 0.625, 0.5, 0.625, 0.75, 0.625, 0.75, 0.625, 0.5, 0.625, 0.5, 0.625, 0.5, 0.625, 0.5, 0.625, 0.5, 0.625, 0.0, 0.625, 0.25, 0.625, 0.0, 0.625, 1.0, 0.625, 1.0, 0.625, 1.0, 0.625, 0.25, 0.625, 0.0, 0.625, 0.25, 0.625, 0.25, 0.625, 0.0, 0.625, 0.25, 0.625, 1.0, 0.625, 0.75, 0.625, 1.0, 0.625, 0.5, 0.625, 0.25, 0.625, 0.5, 0.625, 0.5, 0.625, 0.75, 0.625, 0.5, 0.625, 0.5, 0.625, 0.5, 0.625, 0.5, 0.625, 0.75, 0.625, 0.5, 0.625, 0.75])
me_cube_001.materials.append(mat_desert_kaktus)
me_cube_001.use_remesh_fix_poles = True
me_cube_001.use_remesh_preserve_attributes = False
me_cube_001.use_mirror_vertex_groups = False
me_cube_001.update()
me_cube_004 = bpy.data.meshes.new('Cube.004')
me_cube_004.from_pydata([(-1.0, -1.0, -1.0), (-1.0, -1.0, 2.956), (-1.0, 1.0, -1.0), (-1.0, 1.0, 2.956), (1.0, -1.0, -1.0), (1.0, -1.0, 2.956), (1.0, 1.0, -1.0), (1.0, 1.0, 2.956), (-1.0, -1.0, 4.647), (-1.0, 1.0, 4.647), (1.0, 1.0, 4.647), (1.0, -1.0, 4.647), (-1.0, -1.0, 6.191), (-1.0, 1.0, 6.191), (1.0, 1.0, 6.191), (1.0, -1.0, 6.191), (-1.0, -1.0, 10.22), (-1.0, 1.0, 10.22), (1.0, 1.0, 10.22), (1.0, -1.0, 10.22), (-2.242, -1.0, 3.436), (-2.242, 1.0, 3.436), (-2.242, -1.0, 5.127), (-2.242, 1.0, 5.127), (-2.937, 0.0, 3.976), (-3.833, -1.0, 5.127), (-3.833, 1.0, 5.127), (-2.242, -1.0, 7.484), (-2.242, 1.0, 7.484), (-3.833, -1.0, 7.484), (-3.833, 1.0, 7.484), (2.513, 1.0, 5.007), (2.513, -1.0, 5.007), (2.513, 1.0, 6.551), (2.513, -1.0, 6.551), (3.391, 0.0, 5.562), (3.874, 1.0, 6.551), (3.874, -1.0, 6.551), (2.513, 1.0, 8.376), (2.513, -1.0, 8.376), (3.874, 1.0, 8.376), (3.874, -1.0, 8.376), (-3.037, 0.0, 7.881), (0.0, 0.0, 10.81), (3.193, 0.0, 8.946)], [], [(0, 1, 3, 2), (2, 3, 7, 6), (6, 7, 5, 4), (4, 5, 1, 0), (2, 6, 4, 0), (7, 3, 9, 10), (11, 10, 31, 32), (5, 7, 10, 11), (9, 3, 21, 23), (1, 5, 11, 8), (12, 15, 19, 16), (9, 8, 12, 13), (8, 11, 15, 12), (10, 9, 13, 14), (19, 18, 43), (14, 13, 17, 18), (15, 14, 18, 19), (13, 12, 16, 17), (23, 21, 24, 26), (8, 9, 23, 22), (1, 8, 22, 20), (3, 1, 20, 21), (24, 25, 26), (21, 20, 24), (20, 22, 25, 24), (23, 26, 30, 28), (28, 30, 42), (26, 25, 29, 30), (22, 23, 28, 27), (25, 22, 27, 29), (32, 31, 35), (15, 11, 32, 34), (10, 14, 33, 31), (14, 15, 34, 33), (35, 36, 37), (34, 32, 35, 37), (37, 36, 40, 41), (31, 33, 36, 35), (39, 41, 44), (34, 37, 41, 39), (33, 34, 39, 38), (36, 33, 38, 40), (27, 28, 42), (29, 27, 42), (30, 29, 42), (17, 16, 43), (16, 19, 43), (18, 17, 43), (38, 39, 44), (40, 38, 44), (41, 40, 44)])
_uv = me_cube_004.uv_layers.new(name='UVMap')
_uv.uv.foreach_set('vector', [0.375, 0.0, 0.625, 0.0, 0.625, 0.25, 0.375, 0.25, 0.375, 0.25, 0.625, 0.25, 0.625, 0.5, 0.375, 0.5, 0.375, 0.5, 0.625, 0.5, 0.625, 0.75, 0.375, 0.75, 0.375, 0.75, 0.625, 0.75, 0.625, 1.0, 0.375, 1.0, 0.125, 0.5, 0.375, 0.5, 0.375, 0.75, 0.125, 0.75, 0.625, 0.5, 0.625, 0.25, 0.625, 0.25, 0.625, 0.5, 0.625, 0.75, 0.625, 0.5, 0.625, 0.5, 0.625, 0.75, 0.625, 0.75, 0.625, 0.5, 0.625, 0.5, 0.625, 0.75, 0.625, 0.25, 0.625, 0.25, 0.625, 0.25, 0.625, 0.25, 0.625, 1.0, 0.625, 0.75, 0.625, 0.75, 0.625, 1.0, 0.625, 1.0, 0.625, 0.75, 0.625, 0.75, 0.625, 1.0, 0.625, 0.25, 0.625, 0.0, 0.625, 0.0, 0.625, 0.25, 0.625, 1.0, 0.625, 0.75, 0.625, 0.75, 0.625, 1.0, 0.625, 0.5, 0.625, 0.25, 0.625, 0.25, 0.625, 0.5, 0.625, 0.75, 0.625, 0.5, 0.625, 0.75, 0.625, 0.5, 0.625, 0.25, 0.625, 0.25, 0.625, 0.5, 0.625, 0.75, 0.625, 0.5, 0.625, 0.5, 0.625, 0.75, 0.625, 0.25, 0.625, 0.0, 0.625, 0.0, 0.625, 0.25, 0.625, 0.25, 0.625, 0.25, 0.625, 0.25, 0.625, 0.25, 0.625, 0.0, 0.625, 0.25, 0.625, 0.25, 0.625, 0.0, 0.625, 1.0, 0.625, 1.0, 0.625, 1.0, 0.625, 1.0, 0.625, 0.25, 0.625, 0.0, 0.625, 0.0, 0.625, 0.25, 0.625, 0.0, 0.625, 0.0, 0.625, 0.25, 0.625, 0.25, 0.625, 0.0, 0.625, 0.25, 0.625, 1.0, 0.625, 1.0, 0.625, 1.0, 0.625, 1.0, 0.625, 0.25, 0.625, 0.25, 0.625, 0.25, 0.625, 0.25, 0.625, 0.25, 0.625, 0.25, 0.625, 0.25, 0.625, 0.25, 0.625, 0.0, 0.625, 0.0, 0.625, 0.25, 0.625, 0.0, 0.625, 0.25, 0.625, 0.25, 0.625, 0.0, 0.625, 1.0, 0.625, 1.0, 0.625, 1.0, 0.625, 1.0, 0.625, 0.75, 0.625, 0.5, 0.625, 0.75, 0.625, 0.75, 0.625, 0.75, 0.625, 0.75, 0.625, 0.75, 0.625, 0.5, 0.625, 0.5, 0.625, 0.5, 0.625, 0.5, 0.625, 0.5, 0.625, 0.75, 0.625, 0.75, 0.625, 0.5, 0.625, 0.5, 0.625, 0.5, 0.625, 0.75, 0.625, 0.75, 0.625, 0.75, 0.625, 0.75, 0.625, 0.75, 0.625, 0.75, 0.625, 0.5, 0.625, 0.5, 0.625, 0.75, 0.625, 0.5, 0.625, 0.5, 0.625, 0.5, 0.625, 0.5, 0.625, 0.75, 0.625, 0.75, 0.625, 0.75, 0.625, 0.75, 0.625, 0.75, 0.625, 0.75, 0.625, 0.75, 0.625, 0.5, 0.625, 0.75, 0.625, 0.75, 0.625, 0.5, 0.625, 0.5, 0.625, 0.5, 0.625, 0.5, 0.625, 0.5, 0.625, 0.0, 0.625, 0.25, 0.625, 0.0, 0.625, 1.0, 0.625, 1.0, 0.625, 1.0, 0.625, 0.25, 0.625, 0.0, 0.625, 0.25, 0.625, 0.25, 0.625, 0.0, 0.625, 0.25, 0.625, 1.0, 0.625, 0.75, 0.625, 1.0, 0.625, 0.5, 0.625, 0.25, 0.625, 0.5, 0.625, 0.5, 0.625, 0.75, 0.625, 0.5, 0.625, 0.5, 0.625, 0.5, 0.625, 0.5, 0.625, 0.75, 0.625, 0.5, 0.625, 0.75])
me_cube_004.materials.append(mat_desert_kaktus_001)
me_cube_004.use_remesh_fix_poles = True
me_cube_004.use_remesh_preserve_attributes = False
me_cube_004.use_mirror_vertex_groups = False
me_cube_004.update()

# ---- objects
ob_tile = bpy.data.objects.new('Tile', me_cylinder)
ob_sand = bpy.data.objects.new('Sand', me_cylinder_001)
ob_kaktus1 = bpy.data.objects.new('Kaktus1', me_cube)
ob_kaktus2 = bpy.data.objects.new('Kaktus2', me_cube_001)
ob_kaktus2_001 = bpy.data.objects.new('Kaktus2.001', me_cube_004)

# ---- transforms, parenting, visibility, modifiers, constraints
ob_tile.location = (0.0, 0.0, 0.0)
ob_tile.scale = (1.0, 1.0, 1.0)
ob_tile.lineart.crease_threshold = 0.0
ob_sand.location = (0.0, 0.0, -0.005102)
ob_sand.scale = (1.0, 1.0, 1.0)
ob_sand.lineart.crease_threshold = 0.0
ob_kaktus1.location = (0.181, 0.6485, 0.2023)
ob_kaktus1.rotation_euler = (0.0, -0.0, -0.8297)
ob_kaktus1.scale = (0.01709, 0.01709, 0.01709)
ob_kaktus1.lineart.crease_threshold = 0.0
ob_kaktus2.location = (0.07398, -0.6731, 0.2156)
ob_kaktus2.scale = (0.0169, 0.0169, 0.0169)
ob_kaktus2.lineart.crease_threshold = 0.0
ob_kaktus2_001.location = (-0.619, -0.2573, 0.2275)
ob_kaktus2_001.rotation_euler = (0.0, -0.0, -2.672)
ob_kaktus2_001.scale = (0.0169, 0.0169, 0.0169)
ob_kaktus2_001.lineart.crease_threshold = 0.0

# ---- collection membership
col_collection.objects.link(ob_tile)
col_collection.objects.link(ob_sand)
col_collection.objects.link(ob_kaktus1)
col_collection.objects.link(ob_kaktus2)
col_collection.objects.link(ob_kaktus2_001)

# ---- scene / render settings (as saved in the file)
scene.frame_start = 1; scene.frame_end = 250; scene.frame_set(1)
scene.render.engine = 'BLENDER_EEVEE_NEXT'
scene.cycles.use_denoising = False
scene.cycles.samples = 128
scene.cycles.sampling_pattern = 'TABULATED_SOBOL'
scene.cycles.use_adaptive_sampling = False
scene.cycles.use_light_tree = False
scene.view_settings.view_transform = 'Filmic'
bpy.context.view_layer.update()

# ---- added for rendering (the .blend has no active camera and no usable light): camera, sun
cam_auto = bpy.data.cameras.new('AutoCamera')
cam_auto.lens = 50.0
cam_auto.sensor_width = 36.0
cam_auto.clip_end = 1000.0
ob_auto_camera = bpy.data.objects.new('AutoCamera', cam_auto)
scene.collection.objects.link(ob_auto_camera)
ob_auto_camera.location = (2.47751, -2.97301, 2.18583)
ob_auto_camera.rotation_euler = (1.09748, -7.21219e-08, 0.694738)
scene.camera = ob_auto_camera
light_auto_sun = bpy.data.lights.new('AutoSun', 'SUN')
light_auto_sun.energy = 3.0
light_auto_sun.angle = 0.0523599
ob_auto_sun = bpy.data.objects.new('AutoSun', light_auto_sun)
scene.collection.objects.link(ob_auto_sun)
ob_auto_sun.rotation_euler = (0.872665, 0.174533, 0.523599)
bpy.context.view_layer.update()
